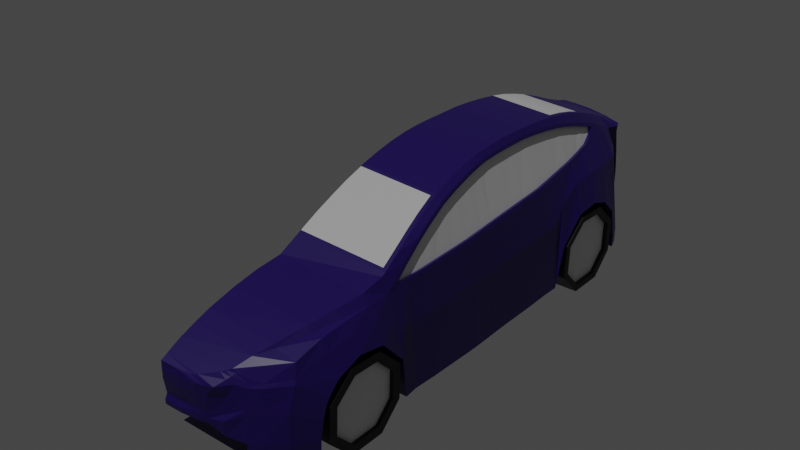 # Source: Car.blend  (saved by Blender 4.0.36; exported with 4.5.12 LTS)
import bpy
from mathutils import Matrix  # noqa: F401  (used for matrix-valued properties, if any)

bpy.ops.wm.read_factory_settings(use_empty=True)
scene = bpy.context.scene
scene.name = 'Scene'

# ---- collections
col_collection = bpy.data.collections.new('Collection'); scene.collection.children.link(col_collection)

# ---- images (referenced by path relative to the original .blend; pixels are not part of the script)
import os
ASSET_DIR = os.environ.get("B2B_ASSET_DIR", "")  # directory of the original .blend (textures are referenced by path, not embedded)
HERE = os.path.dirname(os.path.abspath(__file__))  # packed textures are extracted next to this script under _unpacked/

def load_image(name, relpath, width, height, colorspace="sRGB"):
    """Load a texture the original file referenced (path relative to the .blend, or extracted next to this script)."""
    p = next((c for c in (os.path.join(HERE, relpath), os.path.join(ASSET_DIR, relpath)) if relpath and os.path.exists(c)), "")
    if p:
        img = bpy.data.images.load(p, check_existing=True)
        img.name = name
    else:  # same state as the original file: an image datablock whose file is absent (Cycles renders it pink)
        img = bpy.data.images.new(name, width, height)
        img.source = "FILE"
        img.filepath = "//" + (relpath or name)
    img.colorspace_settings.name = colorspace
    return img
img_car = load_image('Car', 'Car.png', 1024, 1024, 'sRGB')

# ---- materials (node trees are filled in below, after node groups)
mat_material = bpy.data.materials.new('Material')
mat_material.alpha_threshold = 0.0
mat_material.line_color = (0.0, 0.0, 0.0, 1.0)
mat_material_001 = bpy.data.materials.new('Material.001')
mat_material_002 = bpy.data.materials.new('Material.002')

# ---- node groups
ng_auto_smooth = bpy.data.node_groups.new('Auto Smooth', 'GeometryNodeTree')
_s = ng_auto_smooth.interface.new_socket(name='Geometry', in_out='OUTPUT', socket_type='NodeSocketGeometry')
_s = ng_auto_smooth.interface.new_socket(name='Geometry', in_out='INPUT', socket_type='NodeSocketGeometry')
_s = ng_auto_smooth.interface.new_socket(name='Angle', in_out='INPUT', socket_type='NodeSocketFloat')
_s.subtype = 'ANGLE'
_s.min_value = 0.0
_s.max_value = 3.142
ng_auto_smooth.is_modifier = True
_N = ng_auto_smooth.nodes; _L = ng_auto_smooth.links
n0 = _N.new('NodeGroupOutput'); n0.name = 'Group Output'; n0.location = (480, -100)
n1 = _N.new('NodeGroupInput'); n1.name = 'Group Input'; n1.location = (-420, -300)
n2 = _N.new('NodeGroupInput'); n2.name = 'Group Input.001'; n2.location = (-60, -100)
n3 = _N.new('GeometryNodeSetShadeSmooth'); n3.name = 'Set Shade Smooth'; n3.location = (120, -100)
n3.domain = 'EDGE'
n4 = _N.new('GeometryNodeSetShadeSmooth'); n4.name = 'Set Shade Smooth.001'; n4.location = (300, -100)
n5 = _N.new('GeometryNodeInputMeshEdgeAngle'); n5.name = 'Edge Angle'; n5.location = (-420, -220)
n6 = _N.new('GeometryNodeInputEdgeSmooth'); n6.name = 'Is Edge Smooth'; n6.location = (-60, -160)
n7 = _N.new('GeometryNodeInputShadeSmooth'); n7.name = 'Is Face Smooth'; n7.location = (-240, -340)
n8 = _N.new('FunctionNodeBooleanMath'); n8.name = 'Boolean Math'; n8.location = (-60, -220)
n9 = _N.new('FunctionNodeCompare'); n9.name = 'Compare'; n9.location = (-240, -180)
n9.operation = 'LESS_EQUAL'
_L.new(n5.outputs[0], n9.inputs[0])
_L.new(n4.outputs[0], n0.inputs[0])
_L.new(n1.outputs[1], n9.inputs[1])
_L.new(n9.outputs[0], n8.inputs[0])
_L.new(n7.outputs[0], n8.inputs[1])
_L.new(n2.outputs[0], n3.inputs[0])
_L.new(n6.outputs[0], n3.inputs[1])
_L.new(n3.outputs[0], n4.inputs[0])
_L.new(n8.outputs[0], n3.inputs[2])
n0.is_active_output = True

# ---- material node trees
mat_material.use_nodes = True; mat_material.node_tree.nodes.clear()
_N = mat_material.node_tree.nodes; _L = mat_material.node_tree.links
n0 = _N.new('ShaderNodeOutputMaterial'); n0.name = 'Material Output'; n0.location = (300, 300)
n1 = _N.new('ShaderNodeBsdfPrincipled'); n1.name = 'Principled BSDF'; n1.location = (10, 300)
n1.distribution = 'GGX'
n1.subsurface_method = 'BURLEY'
n1.inputs[0].default_value = (0.02098, 0.004563, 0.1481, 1.0)
n1.inputs[2].default_value = 0.4
n1.inputs[3].default_value = 1.45
n1.inputs[27].default_value = (0.0, 0.0, 0.0, 1.0)
n1.inputs[28].default_value = 1.0
n2 = _N.new('ShaderNodeTexImage'); n2.name = 'Image Texture'; n2.location = (-344, 221)
n2.image = img_car
_L.new(n1.outputs[0], n0.inputs[0])
n0.is_active_output = True
mat_material_001.use_nodes = True; mat_material_001.node_tree.nodes.clear()
_N = mat_material_001.node_tree.nodes; _L = mat_material_001.node_tree.links
n0 = _N.new('ShaderNodeBsdfPrincipled'); n0.name = 'Principled BSDF'; n0.location = (10, 300)
n0.inputs[3].default_value = 1.45
n1 = _N.new('ShaderNodeOutputMaterial'); n1.name = 'Material Output'; n1.location = (300, 300)
n2 = _N.new('ShaderNodeTexImage'); n2.name = 'Image Texture'; n2.location = (-306, 221)
n2.image = img_car
_L.new(n0.outputs[0], n1.inputs[0])
n1.is_active_output = True
mat_material_002.use_nodes = True; mat_material_002.node_tree.nodes.clear()
_N = mat_material_002.node_tree.nodes; _L = mat_material_002.node_tree.links
n0 = _N.new('ShaderNodeBsdfPrincipled'); n0.name = 'Principled BSDF'; n0.location = (10, 300)
n0.inputs[0].default_value = (0.0, 0.0, 0.0, 1.0)
n0.inputs[3].default_value = 1.45
n1 = _N.new('ShaderNodeOutputMaterial'); n1.name = 'Material Output'; n1.location = (300, 300)
n2 = _N.new('ShaderNodeTexImage'); n2.name = 'Image Texture'; n2.location = (-313, 235)
n2.image = img_car
_L.new(n0.outputs[0], n1.inputs[0])
n1.is_active_output = True

# ---- world
world_world = bpy.data.worlds.new('World'); scene.world = world_world
world_world.use_nodes = True; world_world.node_tree.nodes.clear()
_N = world_world.node_tree.nodes; _L = world_world.node_tree.links
n0 = _N.new('ShaderNodeOutputWorld'); n0.name = 'World Output'; n0.location = (300, 300)
n1 = _N.new('ShaderNodeBackground'); n1.name = 'Background'; n1.location = (10, 300)
n1.inputs[0].default_value = (0.05088, 0.05088, 0.05088, 1.0)
_L.new(n1.outputs[0], n0.inputs[0])
n0.is_active_output = True
world_world.color = (0.05088, 0.05088, 0.05088)
world_world.use_sun_shadow = False
world_world.sun_shadow_jitter_overblur = 0.0

# ---- lights
light_sun = bpy.data.lights.new('Sun', 'SUN')
light_sun.transmission_factor = 0.0
light_sun.energy = 1.0

# ---- meshes
me_cube = bpy.data.meshes.new('Cube')
me_cube.from_pydata([(0.7038, 1.178, 1.477), (0.711, 0.4633, 1.591), (0.7316, -0.1004, 1.59), (0.0, -0.7273, 1.575), (0.7927, -0.7158, 1.461), (0.0, -1.465, 1.263), (0.8897, -1.401, 1.087), (0.0, -1.686, 1.159), (0.8855, -1.686, 1.06), (0.0, -2.374, 1.028), (0.8377, -2.374, 0.9274), (0.0, -2.644, 0.9233), (0.5465, -2.644, 0.8536), (0.0, -2.834, 0.8254), (0.3125, -2.817, 0.7666), (0.0, -2.837, 0.7665), (0.1652, -2.835, 0.7662), (0.0, -2.129, 1.094), (0.8548, -2.129, 1.004), (0.8701, -1.907, 1.04), (0.0, -1.907, 1.137), (0.0, -1.498, 1.247), (0.8855, -1.474, 1.069), (0.0, -1.265, 1.361), (0.8678, -1.247, 1.195), (0.8412, -1.057, 1.307), (0.0, -1.072, 1.445), (0.8211, -0.9155, 1.376), (0.0, -0.9293, 1.503), (0.7763, -0.5507, 1.511), (0.7584, -0.3716, 1.552), (0.7426, -0.2114, 1.58), (0.0, -0.2164, 1.683), (0.7257, 0.06132, 1.597), (0.7183, 0.2626, 1.597), (0.7073, 0.7947, 1.555), (0.7052, 1.005, 1.52), (0.0, 1.011, 1.642), (0.0, 1.528, 1.506), (0.6941, 1.518, 1.371), (0.0, 1.927, 1.347), (0.6749, 1.927, 1.225), (0.0, 2.115, 1.279), (0.6788, 2.098, 1.189), (0.0, 2.144, 1.27), (0.6591, 2.14, 1.203), (0.0, 2.198, 1.257), (0.4872, 2.195, 1.219), (0.0, 2.245, 1.243), (0.2856, 2.245, 1.227), (0.0, 2.269, 1.23), (0.1038, 2.269, 1.23), (0.6986, 1.359, 1.425), (0.6767, 1.738, 1.317), (0.0, 1.738, 1.427), (0.0, -1.666, 1.162), (0.8855, -1.666, 1.061), (0.0, -2.515, 0.977), (0.6747, -2.515, 0.904), (0.0, -2.779, 0.8531), (0.464, -2.779, 0.7781), (0.0, -2.797, 0.8423), (0.3933, -2.796, 0.7672), (0.628, 1.186, 1.572), (0.663, 0.4649, 1.666), (0.677, -0.1032, 1.66), (0.6947, -0.754, 1.522), (0.7906, -1.413, 1.22), (0.8189, -1.686, 1.132), (0.633, -2.374, 0.9852), (0.5157, -2.644, 0.88), (0.175, -2.82, 0.81), (0.07554, -2.837, 0.7659), (0.7152, -2.129, 1.053), (0.7766, -1.907, 1.097), (0.8312, -1.474, 1.187), (0.7719, -1.269, 1.295), (0.7395, -1.077, 1.384), (0.7173, -0.9335, 1.448), (0.6701, -0.5618, 1.58), (0.6525, -0.3805, 1.621), (0.6417, -0.2177, 1.649), (0.6303, 0.05954, 1.67), (0.6252, 0.2622, 1.674), (0.6466, 0.7988, 1.637), (0.6395, 1.011, 1.606), (0.5618, 1.507, 1.483), (0.5702, 1.927, 1.32), (0.5121, 2.109, 1.251), (0.4875, 2.143, 1.242), (0.3742, 2.194, 1.225), (0.127, 2.245, 1.231), (0.054, 2.269, 1.23), (0.6147, 1.367, 1.526), (0.5864, 1.738, 1.398), (0.8227, -1.666, 1.137), (0.5739, -2.515, 0.9391), (0.3131, -2.779, 0.8168), (0.2617, -2.797, 0.8078), (0.6536, -2.374, 0.9632), (0.8327, -1.907, 1.043), (0.7631, -2.129, 1.007), (0.8989, -1.062, 1.113), (0.9028, -0.5352, 1.132), (0.8839, 0.06666, 1.164), (0.8687, 0.4929, 1.181), (0.8228, 1.03, 1.231), (0.7963, 1.214, 1.248), (0.7694, 1.38, 1.268), (0.7254, 1.523, 1.312), (0.0, 1.639, 1.464), (0.694, 1.577, 1.349), (0.5942, 1.639, 1.434), (0.89, -1.266, 1.107), (0.8818, -1.406, 1.102), (0.8998, -0.9142, 1.118), (0.9014, -0.714, 1.126), (0.8972, -0.3471, 1.143), (0.8925, -0.1913, 1.151), (0.8882, -0.06234, 1.157), (0.8763, 0.2803, 1.172), (0.8417, 0.8095, 1.21), (0.6788, 2.085, 1.14), (0.6591, 2.122, 1.149), (0.4872, 2.175, 1.158), (0.2856, 2.221, 1.165), (-1.327e-17, 2.246, 1.17), (0.1038, 2.246, 1.17), (0.054, 2.246, 1.17), (0.6788, 2.095, 1.086), (0.6591, 2.121, 1.086), (0.4872, 2.169, 1.088), (0.2856, 2.216, 1.091), (-3.104e-17, 2.242, 1.09), (0.1038, 2.242, 1.09), (0.054, 2.242, 1.09), (0.6591, 2.128, 1.045), (0.0, 2.243, 1.05), (0.1038, 2.238, 1.05), (0.054, 2.243, 1.05), (0.6788, 2.13, 0.8402), (0.6591, 2.156, 0.8444), (0.4872, 2.181, 0.8498), (0.2856, 2.211, 0.8529), (-8.341e-17, 2.232, 0.8545), (0.1038, 2.232, 0.8545), (0.054, 2.232, 0.8545), (0.6788, 2.136, 0.8034), (0.6591, 2.165, 0.8087), (0.4872, 2.198, 0.8138), (0.2856, 2.234, 0.8185), (-9.075e-17, 2.26, 0.8214), (0.1038, 2.26, 0.8214), (0.054, 2.26, 0.8214), (0.6788, 2.143, 0.7065), (0.6591, 2.177, 0.711), (0.4872, 2.202, 0.7114), (0.2856, 2.239, 0.7121), (-1.149e-16, 2.261, 0.7126), (0.1038, 2.261, 0.7126), (0.054, 2.261, 0.7126), (0.6788, 2.143, 0.6753), (0.6591, 2.177, 0.6808), (0.4872, 2.209, 0.6825), (0.2856, 2.25, 0.6851), (-1.208e-16, 2.276, 0.6861), (0.1038, 2.276, 0.6861), (0.054, 2.276, 0.6861), (0.6788, 2.14, 0.5268), (0.6591, 2.169, 0.5328), (0.4872, 2.21, 0.5398), (0.2856, 2.253, 0.5451), (-1.52e-16, 2.277, 0.5456), (0.1038, 2.277, 0.5456), (0.054, 2.277, 0.5456), (0.6788, 2.136, 0.4484), (0.6591, 2.167, 0.4521), (0.4872, 2.213, 0.4601), (0.2856, 2.256, 0.4656), (-1.695e-16, 2.281, 0.467), (0.1038, 2.281, 0.467), (0.054, 2.281, 0.467), (0.6788, 2.12, 0.3473), (0.6591, 2.15, 0.3608), (0.4872, 2.186, 0.3678), (0.2856, 2.228, 0.3698), (-1.907e-16, 2.251, 0.3711), (0.1038, 2.251, 0.3711), (0.054, 2.251, 0.3711), (0.6781, 2.107, 0.2727), (0.6591, 2.134, 0.2737), (0.4872, 2.179, 0.2746), (0.2856, 2.221, 0.2759), (0.0, 2.25, 0.2761), (0.1038, 2.25, 0.2761), (0.054, 2.25, 0.2761), (0.4872, 2.17, 1.039), (0.2856, 2.215, 1.04), (0.6788, 2.104, 1.033), (0.1038, 2.23, 1.039), (0.054, 2.23, 1.039), (0.0, 2.23, 1.039), (0.4872, 2.171, 0.9589), (0.6788, 2.117, 0.9535), (0.1038, 2.226, 0.9639), (0.2856, 2.209, 0.9623), (0.6591, 2.136, 0.9554), (0.054, 2.226, 0.9639), (-5.91e-17, 2.226, 0.9639), (0.3148, -2.818, 0.4997), (0.0, -2.838, 0.4996), (0.1676, -2.836, 0.4993), (0.3956, -2.797, 0.5003), (0.07792, -2.838, 0.499), (0.5212, -2.716, 0.6915), (0.522, -2.762, 0.5144), (0.1667, -2.835, 0.6805), (0.314, -2.817, 0.6809), (0.3948, -2.796, 0.6815), (0.0, -2.837, 0.6808), (0.07705, -2.837, 0.6802), (0.3148, -2.817, 0.4601), (0.0, -2.837, 0.46), (0.1676, -2.835, 0.4597), (0.3956, -2.796, 0.4607), (0.07792, -2.837, 0.4594), (0.522, -2.762, 0.3929), (0.5581, -2.663, 0.8178), (0.6321, -2.621, 0.8004), (0.7209, -2.563, 0.8008), (0.8711, -2.407, 0.8226), (0.664, -2.696, 0.3533), (0.7517, -2.647, 0.3529), (0.8997, -2.523, 0.3485), (0.6447, -2.675, 0.5618), (0.733, -2.616, 0.5744), (0.8819, -2.498, 0.5843), (0.1674, -2.814, 0.5427), (0.0, -2.816, 0.543), (0.5218, -2.731, 0.5594), (0.3451, -2.805, 0.543), (0.3954, -2.793, 0.5466), (0.0777, -2.816, 0.5424), (0.6381, -2.638, 0.7703), (0.7301, -2.578, 0.7747), (0.8792, -2.43, 0.7852), (0.5621, -2.68, 0.791), (0.4836, -2.669, 0.8682), (0.5266, -2.677, 0.8349), (0.0, -2.68, 0.9056), (0.4481, -2.696, 0.8552), (0.0, -2.716, 0.8885), (0.5099, -2.705, 0.8193), (0.639, -2.648, 0.704), (0.73, -2.589, 0.7148), (0.8799, -2.449, 0.7297), (0.6428, -2.666, 0.6086), (0.732, -2.607, 0.6206), (0.8813, -2.482, 0.6322), (1.008, -1.686, 0.784), (1.001, -2.129, 0.7358), (1.003, -1.907, 0.8181), (1.01, -1.454, 0.5518), (1.008, -1.666, 0.7748), (1.001, -1.061, 0.1923), (1.006, -0.5337, 0.1909), (0.9907, 0.06839, 0.1896), (0.9867, 0.4955, 0.1959), (0.998, 0.9812, 0.7902), (1.004, 1.205, 0.8223), (0.9999, 1.389, 0.7593), (0.9908, -1.276, 0.1911), (1.006, -1.408, 0.1909), (1.002, -0.9131, 0.1913), (1.004, -0.7129, 0.1907), (1.0, -0.3452, 0.1903), (0.9959, -0.1894, 0.1909), (0.993, -0.06053, 0.1913), (0.9881, 0.2819, 0.1891), (0.9954, 0.7509, 0.5678), (0.0, 0.6318, 1.688), (0.7091, 0.6288, 1.575), (0.6137, 0.6309, 1.655), (0.8552, 0.6507, 1.194), (0.9873, 0.6544, 0.1942), (0.957, 0.2819, 0.7906), (0.953, 0.4955, 0.7987), (0.9631, -0.3452, 0.772), (0.963, -0.1894, 0.7776), (0.9269, 0.7864, 0.9434), (0.9204, 1.009, 1.047), (0.9634, -1.061, 0.7538), (0.9649, -0.9131, 0.7569), (0.928, -1.907, 0.958), (0.9434, -1.686, 0.958), (0.9117, 1.212, 1.072), (0.9607, -0.06053, 0.7818), (0.9016, 1.392, 1.06), (0.9668, -0.7129, 0.7614), (0.9434, -1.666, 0.9551), (0.9434, -1.466, 0.8781), (0.977, -1.421, 0.7458), (0.9535, -1.269, 0.7491), (0.9685, -0.5337, 0.7657), (0.9601, 0.06839, 0.7851), (0.9126, -2.129, 0.905), (0.9554, 0.6544, 0.8064), (1.001, -2.224, 0.6393), (1.001, -2.261, 0.5754), (1.001, -2.29, 0.4883), (1.001, -2.319, 0.3416), (0.664, -2.702, 0.2411), (0.7517, -2.652, 0.2408), (0.8997, -2.528, 0.2363), (1.001, -2.325, 0.2294), (1.006, -1.705, 0.7471), (1.006, -2.021, 0.01645), (1.006, -1.491, 0.2216), (1.006, -1.482, 0.5286), (1.006, -1.723, 0.09452), (1.006, -2.23, 0.5536), (1.006, -1.998, 0.7537), (1.006, -2.242, 0.2455), (1.006, 1.307, 0.7471), (1.006, 0.9907, 0.01645), (1.006, 1.52, 0.2216), (1.006, 1.53, 0.5286), (1.006, 1.297, 0.07651), (1.006, 0.7816, 0.5536), (1.006, 1.014, 0.7537), (1.006, 0.7692, 0.2455), (0.7371, -1.705, 0.7471), (0.7371, -2.021, 0.01645), (0.7371, -1.864, 0.3877), (0.7371, -1.491, 0.2216), (0.7371, -1.482, 0.5286), (0.7371, -1.692, 0.02159), (0.7371, -2.23, 0.5536), (0.7371, -1.998, 0.7537), (0.7371, -2.242, 0.2455), (0.7371, 1.307, 0.7471), (0.7371, 0.9907, 0.01645), (0.7371, 1.148, 0.3877), (0.7371, 1.52, 0.2216), (0.7371, 1.53, 0.5286), (0.7371, 1.32, 0.02159), (0.7371, 0.7816, 0.5536), (0.7371, 1.014, 0.7537), (0.7371, 0.7692, 0.2455), (0.72, -1.686, 0.784), (0.7128, -2.129, 0.7358), (0.7151, -1.907, 0.8181), (0.7217, -1.454, 0.5518), (0.72, -1.666, 0.7748), (0.7123, -1.061, 0.1923), (0.7174, -0.5337, 0.1909), (0.7024, 0.06839, 0.1896), (0.6984, 0.4955, 0.1959), (0.7024, -1.276, 0.1911), (0.718, -1.408, 0.1909), (0.7137, -0.9131, 0.1913), (0.7156, -0.7129, 0.1907), (0.712, -0.3452, 0.1903), (0.7075, -0.1894, 0.1909), (0.7046, -0.06053, 0.1913), (0.6998, 0.2819, 0.1891), (0.6989, 0.6544, 0.1942), (0.7128, -2.224, 0.6393), (0.7128, -2.261, 0.5754), (0.7128, -2.29, 0.4883), (0.7128, -2.319, 0.3416), (0.7128, -2.325, 0.2294), (0.7232, 0.9812, 0.7902), (0.7297, 1.205, 0.8223), (0.7251, 1.389, 0.7593), (0.7206, 0.7509, 0.5678), (0.8837, 1.539, 1.057), (0.8652, 1.639, 1.056), (1.002, 1.539, 0.6178), (0.9893, 1.624, 0.3353), (0.8545, 1.738, 1.056), (0.9477, 1.738, 0.3387), (0.7364, 1.539, 0.6178), (0.7339, 1.624, 0.3353), (0.9893, 1.624, 0.2092), (0.9477, 1.738, 0.2126), (0.7339, 1.624, 0.2092), (0.7398, 1.738, 0.2126), (0.0, -2.702, 0.2411), (0.0, -1.061, 0.1923), (0.0, -0.5337, 0.1909), (0.0, 0.06839, 0.1896), (0.0, 0.4955, 0.1959), (0.0, -1.276, 0.1911), (0.0, -1.408, 0.1909), (0.0, -0.9131, 0.1913), (0.0, -0.7129, 0.1907), (0.0, -0.3452, 0.1903), (0.0, -0.1894, 0.1909), (0.0, -0.06053, 0.1913), (0.0, 0.2819, 0.1891), (0.0, 0.6544, 0.1942), (0.0, -2.325, 0.2294), (0.0, 1.624, 0.2092), (0.0, 1.738, 0.2126), (1.006, -1.735, 0.6744), (1.006, -1.556, 0.4987), (1.006, -1.564, 0.253), (1.006, -1.692, 0.02159), (1.006, -1.99, 0.09033), (1.006, -1.971, 0.6797), (1.006, -2.158, 0.5188), (1.006, -2.168, 0.274), (1.002, -1.824, 0.4633), (1.002, -1.864, 0.3877), (1.002, -1.901, 0.3048), (1.002, -1.774, 0.3441), (1.002, -1.772, 0.4121), (1.002, -1.812, 0.3062), (1.002, -1.949, 0.4179), (1.002, -1.894, 0.4649), (1.002, -1.951, 0.3565), (0.9701, -1.735, 0.6744), (0.9701, -1.556, 0.4987), (0.9701, -1.564, 0.253), (0.9701, -1.723, 0.09452), (0.9701, -1.99, 0.09033), (0.9701, -1.971, 0.6797), (0.9701, -2.158, 0.5188), (0.9701, -2.168, 0.274), (0.6928, 1.011, 1.549), (0.6907, 1.186, 1.506), (0.707, 0.2626, 1.627), (0.6994, 0.4649, 1.621), (0.7322, -0.2164, 1.61), (0.7208, -0.1032, 1.62), (0.8124, -0.9293, 1.404), (0.7834, -0.7273, 1.489), (0.8855, -1.439, 1.099), (0.8605, -1.265, 1.221), (0.8329, -1.072, 1.334), (0.7666, -0.5595, 1.54), (0.7484, -0.3786, 1.582), (0.7147, 0.06025, 1.627), (0.6974, 0.6318, 1.605), (0.6954, 0.7988, 1.585), (0.6844, 1.367, 1.452), (0.6788, 1.528, 1.398), (0.898, -1.266, 1.076), (0.9079, -1.061, 1.082), (0.9112, -0.7129, 1.095), (0.9129, -0.5337, 1.102), (0.899, -0.06053, 1.127), (0.8949, 0.06839, 1.134), (0.8875, 0.2819, 1.142), (0.88, 0.4955, 1.151), (0.8532, 0.8133, 1.181), (0.8346, 1.034, 1.201), (0.8083, 1.219, 1.218), (0.7813, 1.389, 1.239), (0.7352, 1.539, 1.286), (0.6777, 1.639, 1.355), (0.8882, -1.429, 1.071), (0.9093, -0.9131, 1.088), (0.9075, -0.3452, 1.112), (0.9031, -0.1894, 1.121), (0.8666, 0.6544, 1.165), (0.8387, -1.248, 1.185), (0.8609, -1.268, 1.096), (0.8121, -1.058, 1.296), (0.8698, -1.064, 1.102), (0.792, -0.9168, 1.366), (0.8707, -0.9155, 1.108), (0.7636, -0.7171, 1.45), (0.8723, -0.7153, 1.115), (0.7472, -0.5521, 1.5), (0.8737, -0.5365, 1.122), (0.7293, -0.373, 1.541), (0.8681, -0.3485, 1.132), (0.7135, -0.2127, 1.569), (0.8634, -0.1926, 1.14), (0.7025, -0.1017, 1.579), (0.8591, -0.06366, 1.147), (0.6966, 0.06, 1.587), (0.8548, 0.06534, 1.153), (0.6892, 0.2612, 1.586), (0.8472, 0.279, 1.162), (0.6819, 0.462, 1.58), (0.8396, 0.4916, 1.171), (0.6782, 0.7934, 1.544), (0.8126, 0.8082, 1.2), (0.6761, 1.004, 1.51), (0.7937, 1.029, 1.22), (0.6747, 1.177, 1.467), (0.7672, 1.213, 1.237), (0.6695, 1.357, 1.414), (0.7403, 1.379, 1.257), (0.665, 1.517, 1.361), (0.6963, 1.521, 1.301), (0.68, 0.6275, 1.564), (0.8261, 0.6494, 1.184), (0.8606, -1.402, 1.076), (0.6649, 1.575, 1.339), (0.8527, -1.407, 1.092), (0.6855, -0.7063, 1.538), (0.8293, -1.439, 1.205), (0.0, -0.7539, 1.563), (0.0, -1.441, 1.274), (0.7523, -0.9293, 1.448), (0.7744, -1.072, 1.384), (0.8068, -1.265, 1.295), (0.0, 0.4649, 1.699), (0.0, 0.06026, 1.699), (0.0, -0.1031, 1.693), (0.7267, -0.7273, 1.531), (0.0, -0.5592, 1.621), (0.0, -0.7063, 1.58), (0.0, -0.3784, 1.66), (0.0, 0.2626, 1.698), (0.0, 0.7986, 1.672), (0.0, 1.186, 1.607), (0.6031, 1.528, 1.475), (0.0, 1.367, 1.557), (0.0, 1.507, 1.512), (0.586, 1.185, 1.574), (0.5723, 1.366, 1.528), (0.6052, 0.798, 1.639), (0.5979, 1.01, 1.608), (0.6548, 0.6318, 1.654), (0.6221, 0.4643, 1.667), (0.666, 0.2626, 1.673), (0.6709, 0.06025, 1.669), (0.6366, -0.1041, 1.661), (0.6819, -0.2164, 1.648), (0.6923, -0.3786, 1.62), (0.7094, -0.5595, 1.58), (0.7457, 1.928, 1.048), (0.8006, 1.923, 0.3433), (0.8006, 1.924, 0.2344), (0.7398, 1.937, 0.2126), (0.0, 1.937, 0.2126), (0.4427, -2.702, 0.2411), (0.2213, -2.702, 0.2411), (0.2376, -2.325, 0.2294), (0.4752, -2.325, 0.2294), (0.4717, -0.1894, 0.1909), (0.2358, -0.1894, 0.1909), (0.2349, -0.06053, 0.1913), (0.4698, -0.06053, 0.1913), (0.4665, 0.2819, 0.1891), (0.2333, 0.2819, 0.1891), (0.2328, 0.4955, 0.1959), (0.4656, 0.4955, 0.1959), (0.4683, 0.06839, 0.1896), (0.2341, 0.06839, 0.1896), (0.4786, -1.408, 0.1909), (0.2393, -1.408, 0.1909), (0.2341, -1.276, 0.1911), (0.4683, -1.276, 0.1911), (0.233, 0.6544, 0.1942), (0.466, 0.6544, 0.1942), (0.2446, 1.624, 0.2092), (0.4892, 1.624, 0.2092), (0.4749, -1.061, 0.1923), (0.2374, -1.061, 0.1923), (0.2379, -0.9131, 0.1913), (0.4758, -0.9131, 0.1913), (0.2466, 1.738, 0.2126), (0.4932, 1.738, 0.2126), (0.2385, -0.7129, 0.1907), (0.4771, -0.7129, 0.1907), (0.4782, -0.5337, 0.1909), (0.2391, -0.5337, 0.1909), (0.2373, -0.3452, 0.1903), (0.4746, -0.3452, 0.1903), (0.2466, 1.937, 0.2126), (0.4932, 1.937, 0.2126), (0.1107, -2.702, 0.2411), (0.1179, -0.1894, 0.1909), (0.1166, 0.2819, 0.1891), (0.1171, 0.06839, 0.1896), (0.1197, -1.408, 0.1909), (0.1187, -1.061, 0.1923), (0.1196, -0.5337, 0.1909), (0.1188, -2.325, 0.2294), (0.1174, -0.06053, 0.1913), (0.1164, 0.4955, 0.1959), (0.1171, -1.276, 0.1911), (0.1165, 0.6544, 0.1942), (0.1223, 1.624, 0.2092), (0.119, -0.9131, 0.1913), (0.1233, 1.738, 0.2126), (0.1193, -0.7129, 0.1907), (0.1187, -0.3452, 0.1903), (0.1233, 1.937, 0.2126), (0.05534, -2.702, 0.2411), (0.05896, -0.1894, 0.1909), (0.05831, 0.2819, 0.1891), (0.05853, 0.06839, 0.1896), (0.05983, -1.408, 0.1909), (0.05936, -1.061, 0.1923), (0.05978, -0.5337, 0.1909), (0.0594, -2.325, 0.2294), (0.05872, -0.06053, 0.1913), (0.0582, 0.4955, 0.1959), (0.05853, -1.276, 0.1911), (0.05825, 0.6544, 0.1942), (0.06116, 1.624, 0.2092), (0.05948, -0.9131, 0.1913), (0.06165, 1.738, 0.2126), (0.05964, -0.7129, 0.1907), (0.05933, -0.3452, 0.1903), (0.06165, 1.937, 0.2126), (1.006, 1.284, 0.6923), (1.006, 1.474, 0.5061), (1.006, 1.466, 0.2453), (1.006, 1.32, 0.02159), (1.006, 1.014, 0.07209), (1.006, 1.034, 0.698), (1.006, 0.8359, 0.5274), (1.006, 0.8254, 0.2669), (1.003, 1.148, 0.3877), (1.003, 1.202, 0.2996), (1.003, 1.19, 0.4698), (1.003, 1.246, 0.4147), (1.003, 1.244, 0.3413), (1.003, 1.108, 0.2982), (1.003, 1.115, 0.4715), (1.003, 1.056, 0.421), (1.003, 1.054, 0.354), (0.9649, 1.284, 0.6923), (0.9649, 1.474, 0.5061), (0.9649, 1.466, 0.2453), (0.9649, 1.297, 0.07651), (0.9649, 1.014, 0.07209), (0.9649, 1.034, 0.698), (0.9649, 0.8359, 0.5274), (0.9649, 0.8254, 0.2669)], [], [(85, 430, 431, 63), (82, 512, 513, 532), (79, 515, 516, 504), (76, 23, 507, 67), (95, 55, 7, 68), (73, 17, 9, 69), (96, 57, 11, 70), (70, 11, 249, 247), (98, 61, 13, 71), (71, 13, 15, 72), (74, 20, 17, 73), (68, 7, 20, 74), (505, 5, 21, 75), (77, 26, 23, 76), (78, 28, 26, 77), (66, 506, 28, 78), (80, 517, 515, 79), (81, 32, 517, 80), (532, 513, 32, 81), (83, 518, 512, 82), (529, 511, 518, 83), (528, 444, 445, 84), (84, 445, 430, 85), (93, 446, 447, 521), (94, 53, 41, 87), (87, 41, 43, 88), (88, 43, 45, 89), (89, 45, 47, 90), (90, 47, 49, 91), (91, 49, 51, 92), (63, 431, 446, 93), (112, 461, 53, 94), (75, 21, 55, 95), (69, 9, 57, 96), (59, 61, 98, 97), (250, 251, 59, 97), (10, 99, 96, 58), (22, 75, 95, 56), (110, 112, 94, 54), (520, 524, 525, 522), (48, 91, 92, 50), (46, 90, 91, 48), (44, 89, 90, 46), (42, 88, 89, 44), (40, 87, 88, 42), (54, 94, 87, 40), (522, 525, 86, 523), (519, 526, 527, 37), (280, 282, 526, 519), (433, 64, 530, 432), (432, 530, 531, 443), (435, 65, 533, 434), (434, 533, 534, 442), (442, 534, 535, 441), (437, 514, 508, 436), (436, 508, 509, 440), (440, 509, 510, 439), (438, 505, 75, 22), (8, 68, 74, 100), (19, 100, 101, 18), (14, 71, 72, 16), (62, 98, 71, 14), (12, 70, 247, 248), (58, 96, 70, 12), (18, 101, 99, 10), (56, 95, 68, 8), (439, 510, 505, 438), (441, 535, 514, 437), (443, 531, 65, 435), (37, 527, 524, 520), (38, 521, 112, 110), (96, 99, 69), (99, 101, 73, 69), (100, 19, 8), (101, 100, 74, 73), (521, 447, 461, 112), (438, 22, 462), (24, 6, 501, 467), (116, 103, 476, 474), (103, 117, 478, 476), (4, 27, 471, 473), (113, 102, 470, 468), (115, 116, 474, 472), (2, 31, 479, 481), (52, 0, 493, 495), (102, 115, 472, 470), (1, 34, 485, 487), (39, 52, 495, 497), (6, 114, 503, 501), (0, 36, 491, 493), (36, 35, 489, 491), (114, 113, 468, 503), (35, 281, 499, 489), (109, 111, 502, 498), (49, 47, 124, 125), (45, 43, 122, 123), (51, 49, 125, 127), (92, 51, 127, 128), (47, 45, 123, 124), (50, 92, 128, 126), (127, 125, 132, 134), (125, 124, 131, 132), (123, 122, 129, 130), (128, 127, 134, 135), (126, 128, 135, 133), (124, 123, 130, 131), (134, 132, 197, 138), (132, 131, 196, 197), (130, 129, 198, 136), (135, 134, 138, 139), (133, 135, 139, 137), (131, 130, 136, 196), (205, 202, 142, 143), (206, 203, 140, 141), (207, 204, 145, 146), (208, 207, 146, 144), (202, 206, 141, 142), (204, 205, 143, 145), (141, 140, 147, 148), (146, 145, 152, 153), (144, 146, 153, 151), (142, 141, 148, 149), (145, 143, 150, 152), (143, 142, 149, 150), (153, 152, 159, 160), (151, 153, 160, 158), (149, 148, 155, 156), (152, 150, 157, 159), (150, 149, 156, 157), (148, 147, 154, 155), (160, 159, 166, 167), (158, 160, 167, 165), (156, 155, 162, 163), (159, 157, 164, 166), (157, 156, 163, 164), (155, 154, 161, 162), (167, 166, 173, 174), (165, 167, 174, 172), (163, 162, 169, 170), (166, 164, 171, 173), (164, 163, 170, 171), (162, 161, 168, 169), (172, 174, 181, 179), (170, 169, 176, 177), (173, 171, 178, 180), (171, 170, 177, 178), (169, 168, 175, 176), (174, 173, 180, 181), (177, 176, 183, 184), (180, 178, 185, 187), (178, 177, 184, 185), (176, 175, 182, 183), (181, 180, 187, 188), (179, 181, 188, 186), (187, 185, 192, 194), (185, 184, 191, 192), (183, 182, 189, 190), (188, 187, 194, 195), (186, 188, 195, 193), (184, 183, 190, 191), (138, 199, 197), (137, 201, 200, 139), (139, 200, 199, 138), (199, 197, 205, 204), (196, 136, 206, 202), (201, 200, 207, 208), (200, 199, 204, 207), (136, 198, 203, 206), (197, 196, 202, 205), (60, 97, 98, 62), (240, 237, 211, 209), (241, 240, 209, 212), (242, 238, 210, 213), (237, 242, 213, 211), (16, 72, 220, 216), (72, 15, 219, 220), (62, 14, 217, 218), (14, 16, 216, 217), (60, 62, 218, 214), (239, 241, 212, 215), (212, 209, 221, 224), (213, 210, 222, 225), (211, 213, 225, 223), (209, 211, 223, 221), (215, 212, 224, 226), (10, 58, 229, 230), (229, 58, 12, 228), (228, 12, 248, 227), (243, 246, 214, 253), (235, 234, 231, 232), (236, 235, 232, 233), (258, 257, 235, 236), (257, 256, 234, 235), (226, 231, 234, 215), (60, 214, 246, 252), (228, 227, 246, 243), (229, 228, 243, 244), (230, 229, 244, 245), (214, 218, 241, 239), (216, 220, 242, 237), (220, 219, 238, 242), (218, 217, 240, 241), (217, 216, 237, 240), (244, 243, 253, 254), (248, 247, 250, 252), (247, 249, 251, 250), (245, 244, 254, 255), (215, 234, 256, 239), (254, 253, 256, 257), (255, 254, 257, 258), (227, 248, 252, 246), (252, 250, 97, 60), (239, 256, 253, 214), (286, 285, 278, 267), (288, 287, 275, 276), (290, 289, 279, 268), (292, 291, 264, 273), (294, 293, 261, 259), (306, 286, 267, 284), (295, 290, 268, 269), (296, 288, 276, 277), (297, 295, 269, 270), (298, 292, 273, 274), (300, 299, 263, 262), (302, 301, 272, 271), (299, 294, 259, 263), (291, 302, 271, 264), (303, 298, 274, 265), (301, 300, 262, 272), (285, 304, 266, 278), (287, 303, 265, 275), (304, 296, 277, 266), (293, 305, 260, 261), (289, 306, 284, 279), (34, 33, 483, 485), (511, 529, 282, 280), (64, 433, 444, 528), (456, 466, 306, 289), (19, 18, 305, 293), (453, 452, 296, 304), (464, 451, 303, 287), (454, 453, 304, 285), (462, 22, 300, 301), (451, 450, 298, 303), (449, 448, 302, 291), (56, 8, 294, 299), (448, 462, 301, 302), (22, 56, 299, 300), (450, 463, 292, 298), (459, 458, 295, 297), (452, 465, 288, 296), (458, 457, 290, 295), (466, 455, 286, 306), (8, 19, 293, 294), (463, 449, 291, 292), (457, 456, 289, 290), (465, 464, 287, 288), (455, 454, 285, 286), (18, 10, 230, 305), (245, 260, 305, 230), (307, 260, 245, 255), (308, 307, 255, 258), (309, 308, 258, 236), (310, 309, 236, 233), (310, 233, 313, 314), (232, 231, 311, 312), (233, 232, 312, 313), (319, 425, 426, 409), (411, 428, 427, 410), (409, 426, 429, 412), (405, 422, 423, 406), (407, 424, 425, 319), (410, 427, 422, 405), (412, 429, 428, 411), (406, 423, 424, 407), (614, 631, 632, 615), (327, 633, 634, 617), (619, 636, 635, 618), (617, 634, 637, 620), (613, 630, 631, 614), (615, 632, 633, 327), (618, 635, 630, 613), (620, 637, 636, 619), (333, 331, 335), (334, 333, 335), (334, 336, 333), (333, 336, 332), (333, 338, 331), (337, 338, 333), (337, 333, 339), (333, 332, 339), (342, 340, 344), (343, 342, 344), (343, 345, 342), (342, 345, 341), (342, 347, 340), (346, 347, 342), (346, 342, 348), (342, 341, 348), (315, 331, 338, 321), (318, 335, 331, 315), (321, 338, 337, 320), (323, 340, 347, 329), (317, 334, 335, 318), (326, 344, 340, 323), (329, 347, 346, 328), (408, 336, 334, 317), (325, 343, 344, 326), (320, 337, 339, 322), (616, 345, 343, 325), (322, 339, 332, 316), (328, 346, 348, 330), (316, 332, 336, 408), (330, 348, 341, 324), (324, 341, 345, 616), (308, 309, 369, 368), (263, 259, 349, 353), (278, 266, 356, 365), (310, 314, 371, 370), (271, 272, 359, 358), (264, 271, 358, 354), (272, 262, 352, 359), (309, 310, 370, 369), (265, 274, 361, 355), (273, 264, 354, 360), (266, 277, 364, 356), (260, 307, 367, 350), (274, 273, 360, 361), (267, 278, 365, 357), (259, 261, 351, 349), (275, 265, 355, 362), (284, 267, 357, 366), (307, 308, 368, 367), (261, 260, 350, 351), (276, 275, 362, 363), (262, 263, 353, 352), (277, 276, 363, 364), (352, 353, 349, 359), (349, 351, 350, 359), (350, 367, 368, 359), (368, 369, 370, 359), (370, 371, 359), (312, 371, 314, 313), (312, 311, 371), (270, 269, 373, 374), (269, 268, 372, 373), (268, 279, 375, 372), (279, 284, 366, 375), (375, 366, 373, 372), (461, 460, 376, 377), (377, 376, 378, 379), (460, 459, 297, 376), (270, 378, 376, 297), (53, 461, 377, 380), (381, 380, 377, 379), (374, 382, 378, 270), (379, 378, 382, 383), (374, 373, 366, 382), (379, 383, 386, 384), (381, 379, 384, 385), (383, 382, 366, 386), (385, 384, 386, 387), (602, 595, 388, 402), (603, 596, 398, 399), (604, 597, 400, 392), (597, 598, 391, 400), (605, 599, 394, 393), (606, 604, 392, 401), (607, 606, 401, 403), (608, 600, 389, 395), (609, 607, 403, 404), (610, 608, 395, 396), (600, 605, 393, 389), (611, 601, 390, 397), (599, 602, 402, 394), (601, 610, 396, 390), (596, 611, 397, 398), (598, 603, 399, 391), (406, 318, 315, 405), (407, 317, 318, 406), (319, 408, 317, 407), (409, 316, 408, 319), (405, 315, 321, 410), (410, 321, 320, 411), (411, 320, 322, 412), (412, 322, 316, 409), (414, 417, 413), (416, 417, 414), (416, 414, 418), (414, 415, 418), (414, 413, 420), (419, 414, 420), (419, 421, 414), (414, 421, 415), (417, 423, 422, 413), (416, 424, 423, 417), (418, 425, 424, 416), (415, 426, 425, 418), (413, 422, 427, 420), (420, 427, 428, 419), (419, 428, 429, 421), (421, 429, 426, 415), (36, 0, 431, 430), (34, 1, 433, 432), (31, 2, 435, 434), (27, 4, 437, 436), (6, 24, 439, 438), (24, 25, 440, 439), (25, 27, 436, 440), (4, 29, 441, 437), (29, 30, 442, 441), (30, 31, 434, 442), (2, 33, 443, 435), (33, 34, 432, 443), (281, 35, 445, 444), (35, 36, 430, 445), (52, 39, 447, 446), (0, 52, 446, 431), (102, 113, 448, 449), (103, 116, 450, 451), (104, 119, 452, 453), (105, 120, 454, 455), (106, 121, 456, 457), (107, 106, 457, 458), (108, 107, 458, 459), (109, 108, 459, 460), (39, 111, 461, 447), (111, 109, 460, 461), (113, 114, 462, 448), (114, 6, 438, 462), (115, 102, 449, 463), (116, 115, 463, 450), (117, 103, 451, 464), (118, 117, 464, 465), (119, 118, 465, 452), (120, 104, 453, 454), (121, 283, 466, 456), (1, 281, 444, 433), (283, 105, 455, 466), (467, 501, 503, 468), (469, 467, 468, 470), (471, 469, 470, 472), (473, 471, 472, 474), (475, 473, 474, 476), (477, 475, 476, 478), (479, 477, 478, 480), (481, 479, 480, 482), (483, 481, 482, 484), (485, 483, 484, 486), (487, 485, 486, 488), (499, 487, 488, 500), (491, 489, 490, 492), (493, 491, 492, 494), (495, 493, 494, 496), (502, 497, 498), (497, 495, 496, 498), (489, 499, 500, 490), (117, 118, 480, 478), (119, 104, 484, 482), (25, 24, 467, 469), (118, 119, 482, 480), (120, 105, 488, 486), (27, 25, 469, 471), (104, 120, 486, 484), (121, 106, 492, 490), (29, 4, 473, 475), (283, 121, 490, 500), (106, 107, 494, 492), (30, 29, 475, 477), (281, 1, 487, 499), (107, 108, 496, 494), (31, 30, 477, 479), (105, 283, 500, 488), (108, 109, 498, 496), (33, 2, 481, 483), (111, 39, 497, 502), (506, 66, 514, 3), (67, 507, 5, 505), (507, 23, 5), (28, 506, 3), (66, 78, 508, 514), (78, 77, 509, 508), (77, 76, 510, 509), (76, 67, 505, 510), (504, 516, 3, 514), (516, 515, 3), (523, 86, 521, 38), (522, 523, 38), (525, 524, 63, 93), (86, 525, 93, 521), (527, 526, 84, 85), (526, 282, 528, 84), (529, 83, 530, 64), (83, 82, 531, 530), (532, 81, 533, 65), (81, 80, 534, 533), (80, 79, 535, 534), (79, 504, 514, 535), (82, 532, 65, 531), (524, 527, 85, 63), (282, 529, 64, 528), (41, 53, 380, 536), (381, 537, 536, 380), (538, 537, 381, 385), (609, 404, 540, 612), (387, 539, 538, 385), (387, 568, 576, 539), (568, 567, 575, 576), (356, 364, 548, 553), (553, 548, 547, 554), (363, 362, 574, 545), (545, 574, 573, 546), (355, 361, 570, 571), (571, 570, 569, 572), (359, 371, 544, 555), (555, 544, 543, 556), (362, 355, 571, 574), (574, 571, 572, 573), (354, 358, 558, 563), (563, 558, 557, 564), (361, 360, 566, 570), (570, 566, 565, 569), (387, 386, 562, 568), (568, 562, 561, 567), (360, 354, 563, 566), (566, 563, 564, 565), (386, 366, 560, 562), (562, 560, 559, 561), (366, 357, 552, 560), (560, 552, 551, 559), (358, 359, 555, 558), (558, 555, 556, 557), (365, 356, 553, 549), (549, 553, 554, 550), (357, 365, 549, 552), (552, 549, 550, 551), (364, 363, 545, 548), (548, 545, 546, 547), (371, 311, 541, 544), (544, 541, 542, 543), (567, 591, 594, 575), (554, 547, 585, 580), (546, 573, 593, 578), (572, 569, 592, 583), (556, 543, 584, 581), (573, 572, 583, 593), (564, 557, 587, 582), (569, 565, 590, 592), (567, 561, 589, 591), (565, 564, 582, 590), (561, 559, 588, 589), (559, 551, 586, 588), (557, 556, 581, 587), (550, 554, 580, 579), (551, 550, 579, 586), (547, 546, 578, 585), (543, 542, 577, 584), (591, 609, 612, 594), (580, 585, 603, 598), (578, 593, 611, 596), (583, 592, 610, 601), (581, 584, 602, 599), (593, 583, 601, 611), (582, 587, 605, 600), (592, 590, 608, 610), (591, 589, 607, 609), (590, 582, 600, 608), (589, 588, 606, 607), (588, 586, 604, 606), (587, 581, 599, 605), (579, 580, 598, 597), (586, 579, 597, 604), (585, 578, 596, 603), (584, 577, 595, 602), (190, 539, 576, 191), (191, 576, 575, 192), (192, 575, 594, 194), (194, 594, 612, 195), (195, 612, 540, 193), (190, 189, 538, 539), (189, 182, 537, 538), (614, 326, 323, 613), (615, 325, 326, 614), (327, 616, 325, 615), (617, 324, 616, 327), (613, 323, 329, 618), (618, 329, 328, 619), (619, 328, 330, 620), (620, 330, 324, 617), (621, 624, 623), (625, 624, 621), (625, 621, 622), (621, 626, 622), (621, 623, 627), (628, 621, 627), (628, 629, 621), (621, 629, 626), (624, 631, 630, 623), (625, 632, 631, 624), (622, 633, 632, 625), (626, 634, 633, 622), (623, 630, 635, 627), (627, 635, 636, 628), (628, 636, 637, 629), (629, 637, 634, 626)])
me_cube.polygons.foreach_set('material_index', [0, 0, 0, 1, 0, 0, 0, 0, 0, 0, 0, 0, 0, 1, 1, 1, 0, 0, 0, 0, 0, 0, 0, 0, 0, 0, 0, 0, 0, 0, 0, 0, 0, 0, 0, 0, 0, 0, 0, 1, 0, 0, 0, 0, 0, 0, 1, 0, 0, 0, 0, 0, 0, 0, 0, 0, 0, 0, 0, 0, 0, 0, 0, 0, 0, 0, 0, 0, 0, 1, 0, 0, 0, 0, 0, 0, 0, 0, 0, 0, 0, 0, 0, 0, 0, 0, 0, 0, 0, 0, 0, 0, 0, 0, 0, 0, 0, 0, 0, 0, 0, 0, 0, 0, 0, 0, 0, 0, 0, 0, 0, 0, 0, 0, 0, 0, 0, 0, 0, 0, 0, 0, 0, 0, 0, 0, 0, 0, 0, 0, 0, 0, 0, 0, 0, 0, 0, 0, 0, 0, 0, 0, 0, 0, 0, 0, 0, 0, 0, 0, 0, 0, 0, 0, 0, 0, 0, 0, 0, 0, 0, 0, 0, 0, 0, 0, 0, 0, 0, 0, 0, 0, 0, 0, 0, 0, 0, 0, 0, 0, 0, 0, 0, 0, 0, 0, 0, 0, 0, 0, 0, 0, 0, 0, 0, 0, 0, 0, 0, 0, 0, 0, 0, 0, 0, 0, 0, 0, 0, 0, 0, 0, 0, 0, 0, 0, 0, 0, 0, 0, 0, 0, 0, 0, 0, 0, 0, 0, 0, 0, 0, 0, 0, 0, 0, 0, 0, 0, 0, 0, 0, 0, 0, 0, 0, 0, 0, 0, 0, 0, 0, 0, 0, 0, 0, 0, 0, 0, 0, 0, 0, 0, 0, 0, 0, 0, 0, 2, 2, 2, 2, 2, 2, 2, 2, 2, 2, 2, 2, 2, 2, 2, 2, 2, 2, 2, 2, 2, 2, 2, 2, 2, 2, 2, 2, 2, 2, 2, 2, 2, 2, 2, 2, 2, 2, 2, 2, 2, 2, 2, 2, 2, 2, 2, 2, 0, 0, 0, 0, 0, 0, 0, 0, 0, 0, 0, 0, 0, 0, 0, 0, 0, 0, 0, 0, 0, 0, 0, 0, 0, 0, 0, 0, 0, 0, 0, 0, 0, 0, 0, 0, 0, 0, 0, 0, 0, 0, 0, 0, 0, 0, 0, 0, 0, 0, 0, 0, 0, 0, 0, 0, 0, 0, 0, 0, 0, 0, 0, 2, 2, 2, 2, 2, 2, 2, 2, 1, 1, 1, 1, 1, 1, 1, 1, 1, 1, 1, 1, 1, 1, 1, 1, 0, 0, 0, 0, 0, 0, 0, 0, 0, 0, 0, 0, 0, 0, 0, 0, 0, 0, 0, 0, 0, 0, 0, 0, 0, 0, 0, 0, 0, 0, 0, 0, 0, 0, 0, 0, 0, 1, 1, 1, 1, 1, 1, 1, 1, 1, 1, 1, 1, 1, 1, 1, 1, 1, 1, 0, 0, 0, 0, 0, 0, 0, 0, 0, 0, 0, 0, 0, 0, 0, 0, 0, 0, 0, 0, 0, 0, 0, 0, 0, 0, 0, 0, 0, 0, 0, 0, 0, 0, 0, 0, 0, 0, 0, 0, 0, 0, 0, 0, 0, 0, 0, 0, 0, 0, 0, 0, 0, 0, 0, 0, 0, 0, 0, 0, 0, 0, 0, 0, 0, 0, 0, 0, 0, 0, 0, 0, 0, 0, 0, 0, 0, 0, 0, 0, 0, 0, 0, 0, 0, 0, 0, 0, 0, 0, 0, 0, 0, 0, 0, 0, 0, 0, 0, 0, 0, 0, 0, 0, 0, 0, 0, 0, 0, 0, 0, 0, 0, 0, 0, 0, 0, 0, 0, 0, 0, 0, 0, 0, 2, 2, 2, 2, 2, 2, 2, 2, 1, 1, 1, 1, 1, 1, 1, 1, 1, 1, 1, 1, 1, 1, 1, 1])
_uv = me_cube.uv_layers.new(name='UVMap')
_uv.uv.foreach_set('vector', [0.9419, 0.9635, 0.9419, 0.9514, 0.9153, 0.9514, 0.9153, 0.9635, 0.999, 0.3394, 0.999, 0.228, 0.9724, 0.228, 0.9724, 0.3394, 0.4581, 0.9919, 0.5704, 0.9919, 0.5704, 0.9655, 0.4581, 0.9655, 0.999, 0.2259, 0.999, 0.1145, 0.9724, 0.1145, 0.9724, 0.2259, 0.6867, 0.9919, 0.799, 0.9919, 0.799, 0.9868, 0.6867, 0.9868, 0.7419, 0.6799, 0.7419, 0.5684, 0.6867, 0.5684, 0.6867, 0.6799, 0.2296, 0.9919, 0.3419, 0.9919, 0.3419, 0.9655, 0.2296, 0.9655, 0.9919, 0.5664, 0.9919, 0.4549, 0.9867, 0.4549, 0.9867, 0.5664, 0.6561, 0.1125, 0.6561, 0.05774, 0.6439, 0.05774, 0.6439, 0.1125, 0.4847, 0.08411, 0.4847, 0.05774, 0.4724, 0.05774, 0.4724, 0.08411, 0.4581, 0.7933, 0.5704, 0.7933, 0.5704, 0.7386, 0.4581, 0.7386, 0.799, 0.7933, 0.799, 0.6819, 0.7439, 0.6819, 0.7439, 0.7933, 0.001001, 0.999, 0.1133, 0.999, 0.1133, 0.9939, 0.001001, 0.9939, 0.8561, 0.1125, 0.8561, 0.001001, 0.801, 0.001001, 0.801, 0.1125, 0.801, 0.9635, 0.9133, 0.9635, 0.9133, 0.9372, 0.801, 0.9372, 0.8561, 0.4529, 0.8561, 0.3414, 0.801, 0.3414, 0.801, 0.4529, 0.001001, 0.8501, 0.1133, 0.8501, 0.1133, 0.7953, 0.001001, 0.7953, 0.9704, 0.7933, 0.9704, 0.6819, 0.9439, 0.6819, 0.9439, 0.7933, 0.5724, 0.9635, 0.6847, 0.9635, 0.6847, 0.9372, 0.5724, 0.9372, 0.8561, 0.6799, 0.8561, 0.5684, 0.801, 0.5684, 0.801, 0.6799, 0.2296, 0.8501, 0.3419, 0.8501, 0.3419, 0.7953, 0.2296, 0.7953, 0.4704, 0.05774, 0.4581, 0.05774, 0.4581, 0.08411, 0.4704, 0.08411, 0.6419, 0.05774, 0.6296, 0.05774, 0.6296, 0.1125, 0.6419, 0.1125, 0.9704, 0.923, 0.9439, 0.923, 0.9439, 0.9494, 0.9704, 0.9494, 0.1704, 0.2847, 0.1439, 0.2847, 0.1439, 0.3394, 0.1704, 0.3394, 0.5704, 0.05774, 0.5439, 0.05774, 0.5439, 0.1125, 0.5704, 0.1125, 0.5133, 0.08411, 0.5133, 0.05774, 0.501, 0.05774, 0.501, 0.08411, 0.9419, 0.923, 0.9153, 0.923, 0.9153, 0.9494, 0.9419, 0.9494, 0.5419, 0.05774, 0.5153, 0.05774, 0.5153, 0.1125, 0.5419, 0.1125, 0.399, 0.02937, 0.3724, 0.02937, 0.3724, 0.05574, 0.399, 0.05574, 0.05614, 0.4549, 0.02957, 0.4549, 0.02957, 0.5096, 0.05614, 0.5096, 0.5133, 0.3698, 0.4867, 0.3698, 0.4867, 0.3962, 0.5133, 0.3962, 0.8561, 0.7933, 0.8561, 0.6819, 0.801, 0.6819, 0.801, 0.7933, 0.2296, 0.9635, 0.3419, 0.9635, 0.3419, 0.9372, 0.2296, 0.9372, 0.9776, 0.9088, 0.9724, 0.9088, 0.9724, 0.9635, 0.9776, 0.9635, 0.1153, 0.9635, 0.2276, 0.9635, 0.2276, 0.9372, 0.1153, 0.9372, 0.02757, 0.4549, 0.001001, 0.4549, 0.001001, 0.5096, 0.02757, 0.5096, 0.1133, 0.4549, 0.08672, 0.4549, 0.08672, 0.5096, 0.1133, 0.5096, 0.9419, 0.7933, 0.9419, 0.6819, 0.9153, 0.6819, 0.9153, 0.7933, 0.2296, 0.9068, 0.3419, 0.9068, 0.3419, 0.8521, 0.2296, 0.8521, 0.499, 0.08411, 0.499, 0.05774, 0.4867, 0.05774, 0.4867, 0.08411, 0.08471, 0.5096, 0.08471, 0.4549, 0.05814, 0.4549, 0.05814, 0.5096, 0.9419, 0.5664, 0.9419, 0.4549, 0.9153, 0.4549, 0.9153, 0.5664, 0.801, 0.9919, 0.9133, 0.9919, 0.9133, 0.9868, 0.801, 0.9868, 0.8561, 0.9068, 0.8561, 0.7953, 0.801, 0.7953, 0.801, 0.9068, 0.5724, 0.9068, 0.6847, 0.9068, 0.6847, 0.8521, 0.5724, 0.8521, 0.9419, 0.3394, 0.9419, 0.228, 0.9153, 0.228, 0.9153, 0.3394, 0.3439, 0.9068, 0.4561, 0.9068, 0.4561, 0.8521, 0.3439, 0.8521, 0.9704, 0.3394, 0.9704, 0.228, 0.9439, 0.228, 0.9439, 0.3394, 0.6847, 0.05774, 0.6724, 0.05774, 0.6724, 0.1125, 0.6847, 0.1125, 0.6704, 0.05774, 0.6581, 0.05774, 0.6581, 0.1125, 0.6704, 0.1125, 0.4847, 0.08611, 0.4724, 0.08611, 0.4724, 0.1125, 0.4847, 0.1125, 0.4704, 0.08611, 0.4581, 0.08611, 0.4581, 0.1125, 0.4704, 0.1125, 0.599, 0.05774, 0.5867, 0.05774, 0.5867, 0.1125, 0.599, 0.1125, 0.5847, 0.05774, 0.5724, 0.05774, 0.5724, 0.1125, 0.5847, 0.1125, 0.5133, 0.08611, 0.501, 0.08611, 0.501, 0.1125, 0.5133, 0.1125, 0.6276, 0.05774, 0.6153, 0.05774, 0.6153, 0.1125, 0.6276, 0.1125, 0.9439, 0.9564, 0.9704, 0.9564, 0.9704, 0.9514, 0.9439, 0.9514, 0.6133, 0.05774, 0.601, 0.05774, 0.601, 0.1125, 0.6133, 0.1125, 0.6561, 0.001001, 0.6439, 0.001001, 0.6439, 0.05574, 0.6561, 0.05574, 0.4847, 0.3698, 0.4581, 0.3698, 0.4581, 0.3962, 0.4847, 0.3962, 0.499, 0.1125, 0.499, 0.08611, 0.4867, 0.08611, 0.4867, 0.1125, 0.1704, 0.2685, 0.1704, 0.2563, 0.1653, 0.2563, 0.1653, 0.2685, 0.5419, 0.001001, 0.5296, 0.001001, 0.5296, 0.02737, 0.5419, 0.02737, 0.05614, 0.5116, 0.02957, 0.5116, 0.02957, 0.5664, 0.05614, 0.5664, 0.3561, 0.05574, 0.3561, 0.02937, 0.351, 0.02937, 0.351, 0.05574, 0.02757, 0.5116, 0.001001, 0.5116, 0.001001, 0.5664, 0.02757, 0.5664, 0.5276, 0.001001, 0.5153, 0.001001, 0.5153, 0.02737, 0.5276, 0.02737, 0.5704, 0.001001, 0.5581, 0.001001, 0.5581, 0.02737, 0.5704, 0.02737, 0.9704, 0.4529, 0.9704, 0.3414, 0.9439, 0.3414, 0.9439, 0.4529, 0.801, 0.9352, 0.9133, 0.9352, 0.9133, 0.9088, 0.801, 0.9088, 0.4204, 0.05874, 0.4163, 0.08411, 0.4204, 0.08411, 0.6419, 0.05574, 0.6419, 0.001001, 0.6296, 0.001001, 0.6296, 0.05574, 0.9153, 0.9129, 0.9153, 0.9088, 0.9694, 0.9088, 0.6847, 0.05574, 0.6847, 0.001001, 0.6724, 0.001001, 0.6724, 0.05574, 0.5133, 0.3414, 0.4867, 0.3414, 0.4867, 0.3678, 0.5133, 0.3678, 0.1163, 0.2401, 0.1276, 0.229, 0.1276, 0.2401, 0.1276, 0.3394, 0.1276, 0.2847, 0.1224, 0.2847, 0.1224, 0.3394, 0.349, 0.05574, 0.349, 0.02937, 0.3439, 0.02937, 0.3439, 0.05574, 0.1204, 0.3394, 0.1204, 0.2847, 0.1153, 0.2847, 0.1153, 0.3394, 0.1419, 0.3394, 0.1419, 0.2847, 0.1367, 0.2847, 0.1367, 0.3394, 0.1347, 0.3394, 0.1347, 0.2847, 0.1296, 0.2847, 0.1296, 0.3394, 0.2133, 0.3394, 0.2133, 0.2847, 0.2081, 0.2847, 0.2081, 0.3394, 0.3704, 0.05574, 0.3704, 0.02937, 0.3653, 0.02937, 0.3653, 0.05574, 0.2061, 0.3394, 0.2061, 0.2847, 0.201, 0.2847, 0.201, 0.3394, 0.3633, 0.05574, 0.3633, 0.02937, 0.3581, 0.02937, 0.3581, 0.05574, 0.2276, 0.3394, 0.2276, 0.2847, 0.2224, 0.2847, 0.2224, 0.3394, 0.3847, 0.02737, 0.3847, 0.001001, 0.3796, 0.001001, 0.3796, 0.02737, 0.1561, 0.2634, 0.151, 0.2634, 0.151, 0.2685, 0.1561, 0.2685, 0.3776, 0.02737, 0.3776, 0.001001, 0.3724, 0.001001, 0.3724, 0.02737, 0.2204, 0.3394, 0.2204, 0.2847, 0.2153, 0.2847, 0.2153, 0.3394, 0.399, 0.02737, 0.399, 0.001001, 0.3939, 0.001001, 0.3939, 0.02737, 0.3919, 0.02737, 0.3919, 0.001001, 0.3867, 0.001001, 0.3867, 0.02737, 0.1633, 0.2685, 0.1633, 0.2563, 0.1581, 0.2563, 0.1581, 0.2685, 0.6704, 0.05574, 0.6704, 0.001001, 0.6581, 0.001001, 0.6581, 0.05574, 0.199, 0.2421, 0.1867, 0.2421, 0.1867, 0.2543, 0.199, 0.2543, 0.599, 0.05574, 0.599, 0.001001, 0.5867, 0.001001, 0.5867, 0.05574, 0.1847, 0.2421, 0.1724, 0.2421, 0.1724, 0.2543, 0.1847, 0.2543, 0.5847, 0.05574, 0.5847, 0.001001, 0.5724, 0.001001, 0.5724, 0.05574, 0.199, 0.228, 0.1867, 0.228, 0.1867, 0.2401, 0.199, 0.2401, 0.6276, 0.05574, 0.6276, 0.001001, 0.6153, 0.001001, 0.6153, 0.05574, 0.6133, 0.05574, 0.6133, 0.001001, 0.601, 0.001001, 0.601, 0.05574, 0.1561, 0.2705, 0.151, 0.2705, 0.151, 0.2827, 0.1561, 0.2827, 0.1847, 0.228, 0.1724, 0.228, 0.1724, 0.2401, 0.1847, 0.2401, 0.2276, 0.2421, 0.2153, 0.2421, 0.2153, 0.2543, 0.2276, 0.2543, 0.5561, 0.02737, 0.5561, 0.001001, 0.5439, 0.001001, 0.5439, 0.02737, 0.5419, 0.5664, 0.5419, 0.5116, 0.5296, 0.5116, 0.5296, 0.5664, 0.5276, 0.5664, 0.5276, 0.5116, 0.5153, 0.5116, 0.5153, 0.5664, 0.149, 0.2705, 0.1439, 0.2705, 0.1439, 0.2827, 0.149, 0.2827, 0.1704, 0.2827, 0.1704, 0.2705, 0.1653, 0.2705, 0.1653, 0.2827, 0.1633, 0.2827, 0.1633, 0.2705, 0.1581, 0.2705, 0.1581, 0.2827, 0.5419, 0.05574, 0.5419, 0.02937, 0.5296, 0.02937, 0.5296, 0.05574, 0.1133, 0.5664, 0.1133, 0.5116, 0.08672, 0.5116, 0.08672, 0.5664, 0.3561, 0.001001, 0.351, 0.001001, 0.351, 0.02737, 0.3561, 0.02737, 0.5276, 0.02937, 0.5153, 0.02937, 0.5153, 0.05574, 0.5276, 0.05574, 0.5704, 0.02937, 0.5581, 0.02937, 0.5581, 0.05574, 0.5704, 0.05574, 0.4847, 0.3414, 0.4581, 0.3414, 0.4581, 0.3678, 0.4847, 0.3678, 0.08471, 0.5664, 0.08471, 0.5116, 0.05814, 0.5116, 0.05814, 0.5664, 0.149, 0.2634, 0.1439, 0.2634, 0.1439, 0.2685, 0.149, 0.2685, 0.1276, 0.2685, 0.1276, 0.2563, 0.1224, 0.2563, 0.1224, 0.2685, 0.1204, 0.2685, 0.1204, 0.2563, 0.1153, 0.2563, 0.1153, 0.2685, 0.349, 0.02737, 0.349, 0.001001, 0.3439, 0.001001, 0.3439, 0.02737, 0.1847, 0.3394, 0.1847, 0.2847, 0.1796, 0.2847, 0.1796, 0.3394, 0.1776, 0.3394, 0.1776, 0.2847, 0.1724, 0.2847, 0.1724, 0.3394, 0.5561, 0.02937, 0.5439, 0.02937, 0.5439, 0.05574, 0.5561, 0.05574, 0.4847, 0.001001, 0.4724, 0.001001, 0.4724, 0.02737, 0.4847, 0.02737, 0.5704, 0.3698, 0.5439, 0.3698, 0.5439, 0.3962, 0.5704, 0.3962, 0.399, 0.3962, 0.399, 0.3414, 0.3724, 0.3414, 0.3724, 0.3962, 0.3704, 0.3962, 0.3704, 0.3414, 0.3439, 0.3414, 0.3439, 0.3962, 0.3704, 0.001001, 0.3653, 0.001001, 0.3653, 0.02737, 0.3704, 0.02737, 0.1419, 0.2685, 0.1419, 0.2563, 0.1367, 0.2563, 0.1367, 0.2685, 0.1347, 0.2685, 0.1347, 0.2563, 0.1296, 0.2563, 0.1296, 0.2685, 0.3633, 0.02737, 0.3633, 0.001001, 0.3581, 0.001001, 0.3581, 0.02737, 0.199, 0.3394, 0.199, 0.2847, 0.1939, 0.2847, 0.1939, 0.3394, 0.1919, 0.3394, 0.1919, 0.2847, 0.1867, 0.2847, 0.1867, 0.3394, 0.1561, 0.2563, 0.151, 0.2563, 0.151, 0.2614, 0.1561, 0.2614, 0.4704, 0.001001, 0.4581, 0.001001, 0.4581, 0.02737, 0.4704, 0.02737, 0.5133, 0.001001, 0.501, 0.001001, 0.501, 0.02737, 0.5133, 0.02737, 0.5419, 0.3698, 0.5153, 0.3698, 0.5153, 0.3962, 0.5419, 0.3962, 0.4561, 0.3962, 0.4561, 0.3414, 0.4296, 0.3414, 0.4296, 0.3962, 0.4276, 0.3962, 0.4276, 0.3414, 0.401, 0.3414, 0.401, 0.3962, 0.4419, 0.02937, 0.4367, 0.02937, 0.4367, 0.05574, 0.4419, 0.05574, 0.2133, 0.2421, 0.201, 0.2421, 0.201, 0.2543, 0.2133, 0.2543, 0.499, 0.02737, 0.499, 0.001001, 0.4867, 0.001001, 0.4867, 0.02737, 0.5704, 0.5664, 0.5704, 0.5116, 0.5581, 0.5116, 0.5581, 0.5664, 0.5561, 0.5664, 0.5561, 0.5116, 0.5439, 0.5116, 0.5439, 0.5664, 0.1276, 0.2705, 0.1224, 0.2705, 0.1224, 0.2827, 0.1276, 0.2827, 0.2276, 0.228, 0.2153, 0.228, 0.2153, 0.2401, 0.2276, 0.2401, 0.5704, 0.3414, 0.5439, 0.3414, 0.5439, 0.3678, 0.5704, 0.3678, 0.399, 0.4529, 0.399, 0.3982, 0.3724, 0.3982, 0.3724, 0.4529, 0.3704, 0.4529, 0.3704, 0.3982, 0.3439, 0.3982, 0.3439, 0.4529, 0.4347, 0.02937, 0.4296, 0.02937, 0.4296, 0.05574, 0.4347, 0.05574, 0.4847, 0.02937, 0.4724, 0.02937, 0.4724, 0.05574, 0.4847, 0.05574, 0.4704, 0.02937, 0.4581, 0.02937, 0.4581, 0.05574, 0.4704, 0.05574, 0.4561, 0.4529, 0.4561, 0.3982, 0.4296, 0.3982, 0.4296, 0.4529, 0.4276, 0.4529, 0.4276, 0.3982, 0.401, 0.3982, 0.401, 0.4529, 0.1204, 0.2705, 0.1153, 0.2705, 0.1153, 0.2827, 0.1204, 0.2827, 0.5133, 0.02937, 0.501, 0.02937, 0.501, 0.05574, 0.5133, 0.05574, 0.499, 0.02937, 0.4867, 0.02937, 0.4867, 0.05574, 0.499, 0.05574, 0.5419, 0.3414, 0.5153, 0.3414, 0.5153, 0.3678, 0.5419, 0.3678, 0.4194, 0.05774, 0.4153, 0.05774, 0.4153, 0.0831, 0.1419, 0.2705, 0.1367, 0.2705, 0.1367, 0.2827, 0.1419, 0.2827, 0.1347, 0.2705, 0.1296, 0.2705, 0.1296, 0.2827, 0.1347, 0.2827, 0.4847, 0.5664, 0.4847, 0.5116, 0.4724, 0.5116, 0.4724, 0.5664, 0.5419, 0.1976, 0.5419, 0.1712, 0.5296, 0.1712, 0.5296, 0.1976, 0.2133, 0.228, 0.201, 0.228, 0.201, 0.2401, 0.2133, 0.2401, 0.199, 0.2705, 0.1867, 0.2705, 0.1867, 0.2827, 0.199, 0.2827, 0.1561, 0.228, 0.151, 0.228, 0.151, 0.2401, 0.1561, 0.2401, 0.4704, 0.5664, 0.4704, 0.5116, 0.4581, 0.5116, 0.4581, 0.5664, 0.5276, 0.1976, 0.5276, 0.1712, 0.5153, 0.1712, 0.5153, 0.1976, 0.5704, 0.1976, 0.5704, 0.1712, 0.5581, 0.1712, 0.5581, 0.1976, 0.1847, 0.2705, 0.1724, 0.2705, 0.1724, 0.2827, 0.1847, 0.2827, 0.199, 0.2563, 0.1867, 0.2563, 0.1867, 0.2685, 0.199, 0.2685, 0.1847, 0.2563, 0.1724, 0.2563, 0.1724, 0.2685, 0.1847, 0.2685, 0.2276, 0.2705, 0.2153, 0.2705, 0.2153, 0.2827, 0.2276, 0.2827, 0.2133, 0.2705, 0.201, 0.2705, 0.201, 0.2827, 0.2133, 0.2827, 0.2276, 0.2563, 0.2153, 0.2563, 0.2153, 0.2685, 0.2276, 0.2685, 0.5561, 0.1976, 0.5561, 0.1712, 0.5439, 0.1712, 0.5439, 0.1976, 0.5133, 0.4265, 0.4867, 0.4265, 0.4867, 0.4529, 0.5133, 0.4529, 0.5419, 0.2259, 0.5419, 0.1996, 0.5296, 0.1996, 0.5296, 0.2259, 0.149, 0.2401, 0.149, 0.228, 0.1439, 0.228, 0.1439, 0.2401, 0.1704, 0.2401, 0.1704, 0.228, 0.1653, 0.228, 0.1653, 0.2401, 0.1633, 0.2401, 0.1633, 0.228, 0.1581, 0.228, 0.1581, 0.2401, 0.4561, 0.05574, 0.4561, 0.02937, 0.451, 0.02937, 0.451, 0.05574, 0.5276, 0.2259, 0.5276, 0.1996, 0.5153, 0.1996, 0.5153, 0.2259, 0.399, 0.2827, 0.399, 0.228, 0.3724, 0.228, 0.3724, 0.2827, 0.4847, 0.4265, 0.4581, 0.4265, 0.4581, 0.4529, 0.4847, 0.4529, 0.2133, 0.2563, 0.201, 0.2563, 0.201, 0.2685, 0.2133, 0.2685, 0.5133, 0.3982, 0.4867, 0.3982, 0.4867, 0.4245, 0.5133, 0.4245, 0.3704, 0.228, 0.3439, 0.228, 0.3439, 0.2827, 0.3704, 0.2827, 0.1133, 0.05774, 0.05814, 0.05774, 0.05814, 0.1125, 0.1133, 0.1125, 0.5133, 0.5664, 0.5133, 0.5116, 0.501, 0.5116, 0.501, 0.5664, 0.5704, 0.2259, 0.5704, 0.1996, 0.5581, 0.1996, 0.5581, 0.2259, 0.4847, 0.3982, 0.4581, 0.3982, 0.4581, 0.4245, 0.4847, 0.4245, 0.5704, 0.4265, 0.5439, 0.4265, 0.5439, 0.4529, 0.5704, 0.4529, 0.1561, 0.2543, 0.1561, 0.2421, 0.151, 0.2421, 0.151, 0.2543, 0.449, 0.05574, 0.449, 0.02937, 0.4439, 0.02937, 0.4439, 0.05574, 0.04186, 0.2827, 0.04186, 0.228, 0.03672, 0.228, 0.03672, 0.2827, 0.5419, 0.4265, 0.5153, 0.4265, 0.5153, 0.4529, 0.5419, 0.4529, 0.5561, 0.1996, 0.5439, 0.1996, 0.5439, 0.2259, 0.5561, 0.2259, 0.4847, 0.1712, 0.4724, 0.1712, 0.4724, 0.1976, 0.4847, 0.1976, 0.4704, 0.1712, 0.4581, 0.1712, 0.4581, 0.1976, 0.4704, 0.1976, 0.5704, 0.3982, 0.5439, 0.3982, 0.5439, 0.4245, 0.5704, 0.4245, 0.5133, 0.1976, 0.5133, 0.1712, 0.501, 0.1712, 0.501, 0.1976, 0.149, 0.2543, 0.149, 0.2421, 0.1439, 0.2421, 0.1439, 0.2543, 0.9919, 0.4529, 0.9919, 0.3414, 0.9867, 0.3414, 0.9867, 0.4529, 0.499, 0.5664, 0.499, 0.5116, 0.4867, 0.5116, 0.4867, 0.5664, 0.499, 0.1976, 0.499, 0.1712, 0.4867, 0.1712, 0.4867, 0.1976, 0.5419, 0.3982, 0.5153, 0.3982, 0.5153, 0.4245, 0.5419, 0.4245, 0.4561, 0.2827, 0.4561, 0.228, 0.4296, 0.228, 0.4296, 0.2827, 0.1704, 0.2543, 0.1704, 0.2421, 0.1653, 0.2421, 0.1653, 0.2543, 0.5133, 0.2563, 0.4867, 0.2563, 0.4867, 0.2827, 0.5133, 0.2827, 0.4847, 0.2563, 0.4581, 0.2563, 0.4581, 0.2827, 0.4847, 0.2827, 0.4561, 0.8501, 0.4561, 0.7953, 0.3439, 0.7953, 0.3439, 0.8501, 0.9704, 0.4549, 0.9439, 0.4549, 0.9439, 0.5664, 0.9704, 0.5664, 0.05614, 0.05774, 0.001001, 0.05774, 0.001001, 0.1125, 0.05614, 0.1125, 0.5704, 0.9635, 0.5704, 0.9372, 0.4581, 0.9372, 0.4581, 0.9635, 0.4276, 0.2827, 0.4276, 0.228, 0.401, 0.228, 0.401, 0.2827, 0.9704, 0.7953, 0.9439, 0.7953, 0.9439, 0.9068, 0.9704, 0.9068, 0.2276, 0.5116, 0.1724, 0.5116, 0.1724, 0.5664, 0.2276, 0.5664, 0.799, 0.9635, 0.799, 0.9372, 0.6867, 0.9372, 0.6867, 0.9635, 0.1704, 0.5116, 0.1153, 0.5116, 0.1153, 0.5664, 0.1704, 0.5664, 0.8561, 0.228, 0.801, 0.228, 0.801, 0.3394, 0.8561, 0.3394, 0.2276, 0.4549, 0.1724, 0.4549, 0.1724, 0.5096, 0.2276, 0.5096, 0.6847, 0.9919, 0.6847, 0.9655, 0.5724, 0.9655, 0.5724, 0.9919, 0.03471, 0.228, 0.02957, 0.228, 0.02957, 0.2827, 0.03471, 0.2827, 0.7419, 0.4549, 0.6867, 0.4549, 0.6867, 0.5664, 0.7419, 0.5664, 0.4561, 0.9919, 0.4561, 0.9655, 0.3439, 0.9655, 0.3439, 0.9919, 0.799, 0.4549, 0.7439, 0.4549, 0.7439, 0.5664, 0.799, 0.5664, 0.6847, 0.7366, 0.6847, 0.6819, 0.5724, 0.6819, 0.5724, 0.7366, 0.799, 0.5684, 0.7439, 0.5684, 0.7439, 0.6799, 0.799, 0.6799, 0.2276, 0.9919, 0.2276, 0.9655, 0.1153, 0.9655, 0.1153, 0.9919, 0.399, 0.3394, 0.399, 0.2847, 0.3724, 0.2847, 0.3724, 0.3394, 0.7419, 0.6819, 0.6867, 0.6819, 0.6867, 0.7933, 0.7419, 0.7933, 0.05614, 0.2827, 0.05614, 0.228, 0.051, 0.228, 0.051, 0.2827, 0.001001, 0.9919, 0.1133, 0.9919, 0.1133, 0.9655, 0.001001, 0.9655, 0.4847, 0.1996, 0.4724, 0.1996, 0.4724, 0.2259, 0.4847, 0.2259, 0.3704, 0.2847, 0.3439, 0.2847, 0.3439, 0.3394, 0.3704, 0.3394, 0.4561, 0.3394, 0.4561, 0.2847, 0.4296, 0.2847, 0.4296, 0.3394, 0.4276, 0.2847, 0.401, 0.2847, 0.401, 0.3394, 0.4276, 0.3394, 0.1704, 0.4549, 0.1153, 0.4549, 0.1153, 0.5096, 0.1704, 0.5096, 0.3419, 0.5116, 0.2867, 0.5116, 0.2867, 0.5664, 0.3419, 0.5664, 0.2847, 0.3414, 0.2581, 0.3414, 0.2581, 0.3962, 0.2847, 0.3962, 0.2561, 0.3414, 0.2296, 0.3414, 0.2296, 0.3962, 0.2561, 0.3962, 0.2847, 0.5116, 0.2296, 0.5116, 0.2296, 0.5664, 0.2847, 0.5664, 0.4133, 0.02937, 0.4081, 0.02937, 0.4081, 0.05574, 0.4133, 0.05574, 0.3419, 0.3414, 0.3153, 0.3414, 0.3153, 0.3962, 0.3419, 0.3962, 0.3133, 0.3962, 0.3133, 0.3414, 0.2867, 0.3414, 0.2867, 0.3962, 0.3419, 0.4549, 0.2867, 0.4549, 0.2867, 0.5096, 0.3419, 0.5096, 0.2847, 0.3982, 0.2581, 0.3982, 0.2581, 0.4529, 0.2847, 0.4529, 0.2561, 0.3982, 0.2296, 0.3982, 0.2296, 0.4529, 0.2561, 0.4529, 0.3419, 0.4529, 0.3419, 0.3982, 0.3153, 0.3982, 0.3153, 0.4529, 0.999, 0.001001, 0.9724, 0.001001, 0.9724, 0.1125, 0.999, 0.1125, 0.3133, 0.4529, 0.3133, 0.3982, 0.2867, 0.3982, 0.2867, 0.4529, 0.399, 0.1145, 0.3724, 0.1145, 0.3724, 0.1692, 0.399, 0.1692, 0.2847, 0.4549, 0.2296, 0.4549, 0.2296, 0.5096, 0.2847, 0.5096, 0.3704, 0.1145, 0.3439, 0.1145, 0.3439, 0.1692, 0.3704, 0.1692, 0.4561, 0.5116, 0.401, 0.5116, 0.401, 0.5664, 0.4561, 0.5664, 0.4561, 0.1692, 0.4561, 0.1145, 0.4296, 0.1145, 0.4296, 0.1692, 0.4276, 0.1692, 0.4276, 0.1145, 0.401, 0.1145, 0.401, 0.1692, 0.399, 0.1712, 0.3724, 0.1712, 0.3724, 0.2259, 0.399, 0.2259, 0.5419, 0.4549, 0.5296, 0.4549, 0.5296, 0.5096, 0.5419, 0.5096, 0.5276, 0.4549, 0.5153, 0.4549, 0.5153, 0.5096, 0.5276, 0.5096, 0.399, 0.5116, 0.3439, 0.5116, 0.3439, 0.5664, 0.399, 0.5664, 0.3704, 0.2259, 0.3704, 0.1712, 0.3439, 0.1712, 0.3439, 0.2259, 0.5133, 0.228, 0.4867, 0.228, 0.4867, 0.2543, 0.5133, 0.2543, 0.4561, 0.2259, 0.4561, 0.1712, 0.4296, 0.1712, 0.4296, 0.2259, 0.049, 0.228, 0.04386, 0.228, 0.04386, 0.2827, 0.049, 0.2827, 0.01328, 0.228, 0.008144, 0.228, 0.008144, 0.2827, 0.01328, 0.2827, 0.006142, 0.228, 0.001001, 0.228, 0.001001, 0.2827, 0.006142, 0.2827, 0.02757, 0.228, 0.02243, 0.228, 0.02243, 0.2827, 0.02757, 0.2827, 0.02043, 0.228, 0.01529, 0.228, 0.01529, 0.2827, 0.02043, 0.2827, 0.099, 0.228, 0.09386, 0.228, 0.09386, 0.2827, 0.099, 0.2827, 0.09186, 0.228, 0.08672, 0.228, 0.08672, 0.2827, 0.09186, 0.2827, 0.1133, 0.228, 0.1081, 0.228, 0.1081, 0.2827, 0.1133, 0.2827, 0.1061, 0.228, 0.101, 0.228, 0.101, 0.2827, 0.1061, 0.2827, 0.07043, 0.228, 0.06529, 0.228, 0.06529, 0.2827, 0.07043, 0.2827, 0.06328, 0.228, 0.05814, 0.228, 0.05814, 0.2827, 0.06328, 0.2827, 0.08471, 0.228, 0.07957, 0.228, 0.07957, 0.2827, 0.08471, 0.2827, 0.07757, 0.228, 0.07243, 0.228, 0.07243, 0.2827, 0.07757, 0.2827, 0.04186, 0.2847, 0.03672, 0.2847, 0.03672, 0.3394, 0.04186, 0.3394, 0.03471, 0.2847, 0.02957, 0.2847, 0.02957, 0.3394, 0.03471, 0.3394, 0.05614, 0.2847, 0.051, 0.2847, 0.051, 0.3394, 0.05614, 0.3394, 0.5734, 0.8501, 0.6847, 0.8501, 0.6847, 0.7963, 0.5704, 0.7963, 0.4591, 0.8501, 0.5704, 0.8501, 0.1133, 0.8531, 0.1133, 0.9068, 0.002002, 0.9068, 0.9133, 0.1155, 0.8591, 0.2259, 0.9133, 0.2259, 0.05614, 0.5694, 0.05614, 0.6231, 0.002002, 0.6231, 0.8591, 0.3394, 0.9133, 0.3394, 0.9133, 0.229, 0.799, 0.8501, 0.6877, 0.8501, 0.799, 0.7963, 0.9133, 0.4559, 0.9133, 0.5664, 0.8591, 0.5664, 0.9133, 0.002002, 0.9133, 0.1125, 0.8591, 0.1125, 0.9123, 0.001001, 0.8581, 0.1115, 0.8581, 0.001001, 0.4581, 0.8491, 0.4581, 0.7953, 0.5694, 0.7953, 0.8581, 0.2249, 0.9123, 0.1145, 0.8581, 0.1145, 0.6837, 0.7953, 0.5724, 0.7953, 0.5724, 0.8491, 0.9123, 0.228, 0.8581, 0.228, 0.8581, 0.3384, 0.6867, 0.7953, 0.798, 0.7953, 0.6867, 0.8491, 0.8581, 0.5654, 0.8581, 0.4549, 0.9123, 0.4549, 0.4561, 0.4549, 0.401, 0.4549, 0.401, 0.5096, 0.4561, 0.5096, 0.399, 0.4549, 0.3439, 0.4549, 0.3439, 0.5096, 0.399, 0.5096, 0.2276, 0.6251, 0.1724, 0.6251, 0.1724, 0.6799, 0.2276, 0.6799, 0.1704, 0.6251, 0.1153, 0.6251, 0.1153, 0.6799, 0.1704, 0.6799, 0.2276, 0.5684, 0.1724, 0.5684, 0.1724, 0.6231, 0.2276, 0.6231, 0.1704, 0.5684, 0.1153, 0.5684, 0.1153, 0.6231, 0.1704, 0.6231, 0.6847, 0.5116, 0.6296, 0.5116, 0.6296, 0.5664, 0.6847, 0.5664, 0.6276, 0.5116, 0.5724, 0.5116, 0.5724, 0.5664, 0.6276, 0.5664, 0.6847, 0.4549, 0.6296, 0.4549, 0.6296, 0.5096, 0.6847, 0.5096, 0.6276, 0.4549, 0.5724, 0.4549, 0.5724, 0.5096, 0.6276, 0.5096, 0.1133, 0.7386, 0.05814, 0.7386, 0.05814, 0.7933, 0.1133, 0.7933, 0.05614, 0.7386, 0.001001, 0.7386, 0.001001, 0.7933, 0.05614, 0.7933, 0.1133, 0.6819, 0.05814, 0.6819, 0.05814, 0.7366, 0.1133, 0.7366, 0.05614, 0.6819, 0.001001, 0.6819, 0.001001, 0.7366, 0.05614, 0.7366, 0.799, 0.05774, 0.7439, 0.05774, 0.7439, 0.1125, 0.799, 0.1125, 0.7419, 0.05774, 0.6867, 0.05774, 0.6867, 0.1125, 0.7419, 0.1125, 0.4276, 0.1712, 0.401, 0.1712, 0.401, 0.2259, 0.4276, 0.2259, 0.049, 0.2847, 0.04386, 0.2847, 0.04386, 0.3394, 0.049, 0.3394, 0.799, 0.001001, 0.7439, 0.001001, 0.7439, 0.05574, 0.799, 0.05574, 0.1704, 0.3414, 0.1439, 0.3414, 0.1439, 0.3962, 0.1704, 0.3962, 0.1419, 0.3414, 0.1153, 0.3414, 0.1153, 0.3962, 0.1419, 0.3962, 0.7419, 0.001001, 0.6867, 0.001001, 0.6867, 0.05574, 0.7419, 0.05574, 0.5724, 0.7933, 0.6847, 0.7933, 0.6847, 0.7386, 0.5724, 0.7386, 0.2276, 0.3414, 0.201, 0.3414, 0.201, 0.3962, 0.2276, 0.3962, 0.199, 0.3414, 0.1724, 0.3414, 0.1724, 0.3962, 0.199, 0.3962, 0.1704, 0.3982, 0.1439, 0.3982, 0.1439, 0.4529, 0.1704, 0.4529, 0.1419, 0.3982, 0.1153, 0.3982, 0.1153, 0.4529, 0.1419, 0.4529, 0.2276, 0.3982, 0.201, 0.3982, 0.201, 0.4529, 0.2276, 0.4529, 0.6847, 0.6251, 0.6296, 0.6251, 0.6296, 0.6799, 0.6847, 0.6799, 0.6276, 0.6251, 0.5724, 0.6251, 0.5724, 0.6799, 0.6276, 0.6799, 0.6847, 0.5684, 0.6296, 0.5684, 0.6296, 0.6231, 0.6847, 0.6231, 0.6276, 0.5684, 0.5724, 0.5684, 0.5724, 0.6231, 0.6276, 0.6231, 0.199, 0.3982, 0.1724, 0.3982, 0.1724, 0.4529, 0.199, 0.4529, 0.5704, 0.4549, 0.5581, 0.4549, 0.5581, 0.5096, 0.5704, 0.5096, 0.5704, 0.6251, 0.5153, 0.6251, 0.5153, 0.6799, 0.5704, 0.6799, 0.05614, 0.3414, 0.02957, 0.3414, 0.02957, 0.3962, 0.05614, 0.3962, 0.5133, 0.6251, 0.4581, 0.6251, 0.4581, 0.6799, 0.5133, 0.6799, 0.02757, 0.3414, 0.001001, 0.3414, 0.001001, 0.3962, 0.02757, 0.3962, 0.8561, 0.2259, 0.8561, 0.1145, 0.801, 0.1145, 0.801, 0.2259, 0.4561, 0.6819, 0.3439, 0.6819, 0.3439, 0.7933, 0.4561, 0.7933, 0.799, 0.3414, 0.6867, 0.3414, 0.6867, 0.4529, 0.799, 0.4529, 0.799, 0.228, 0.6867, 0.228, 0.6867, 0.3394, 0.799, 0.3394, 0.001001, 0.9058, 0.001001, 0.8521, 0.1123, 0.8521, 0.5704, 0.5684, 0.5153, 0.5684, 0.5153, 0.6231, 0.5704, 0.6231, 0.001001, 0.5684, 0.05514, 0.5684, 0.001001, 0.6221, 0.5133, 0.5684, 0.4581, 0.5684, 0.4581, 0.6231, 0.5133, 0.6231, 0.6847, 0.3982, 0.6296, 0.3982, 0.6296, 0.4529, 0.6847, 0.4529, 0.6276, 0.3982, 0.5724, 0.3982, 0.5724, 0.4529, 0.6276, 0.4529, 0.1153, 0.8501, 0.2276, 0.8501, 0.2276, 0.7953, 0.1153, 0.7953, 0.8561, 0.4549, 0.801, 0.4549, 0.801, 0.5664, 0.8561, 0.5664, 0.1133, 0.3414, 0.08672, 0.3414, 0.08672, 0.3962, 0.1133, 0.3962, 0.799, 0.9068, 0.799, 0.8521, 0.6867, 0.8521, 0.6867, 0.9068, 0.08471, 0.3414, 0.05814, 0.3414, 0.05814, 0.3962, 0.08471, 0.3962, 0.9704, 0.5684, 0.9439, 0.5684, 0.9439, 0.6799, 0.9704, 0.6799, 0.05614, 0.3982, 0.02957, 0.3982, 0.02957, 0.4529, 0.05614, 0.4529, 0.3439, 0.9635, 0.4561, 0.9635, 0.4561, 0.9372, 0.3439, 0.9372, 0.6847, 0.3414, 0.6296, 0.3414, 0.6296, 0.3962, 0.6847, 0.3962, 0.6276, 0.3414, 0.5724, 0.3414, 0.5724, 0.3962, 0.6276, 0.3962, 0.2276, 0.6819, 0.1153, 0.6819, 0.1153, 0.7933, 0.2276, 0.7933, 0.02757, 0.4529, 0.02757, 0.3982, 0.001001, 0.3982, 0.001001, 0.4529, 0.4847, 0.228, 0.4581, 0.228, 0.4581, 0.2543, 0.4847, 0.2543, 0.799, 0.1145, 0.6867, 0.1145, 0.6867, 0.2259, 0.799, 0.2259, 0.1133, 0.3982, 0.08672, 0.3982, 0.08672, 0.4529, 0.1133, 0.4529, 0.9847, 0.4529, 0.9847, 0.3414, 0.9724, 0.3414, 0.9724, 0.4529, 0.4704, 0.2259, 0.4704, 0.1996, 0.4581, 0.1996, 0.4581, 0.2259, 0.5561, 0.5096, 0.5561, 0.4549, 0.5439, 0.4549, 0.5439, 0.5096, 0.4847, 0.5096, 0.4847, 0.4549, 0.4724, 0.4549, 0.4724, 0.5096, 0.5133, 0.2259, 0.5133, 0.1996, 0.501, 0.1996, 0.501, 0.2259, 0.499, 0.2259, 0.499, 0.1996, 0.4867, 0.1996, 0.4867, 0.2259, 0.801, 0.9777, 0.9133, 0.9777, 0.9133, 0.9655, 0.801, 0.9655, 0.5419, 0.1408, 0.5419, 0.1145, 0.5296, 0.1145, 0.5296, 0.1408, 0.5276, 0.1408, 0.5276, 0.1145, 0.5153, 0.1145, 0.5153, 0.1408, 0.4704, 0.5096, 0.4704, 0.4549, 0.4581, 0.4549, 0.4581, 0.5096, 0.5133, 0.5096, 0.5133, 0.4549, 0.501, 0.4549, 0.501, 0.5096, 0.499, 0.5096, 0.499, 0.4549, 0.4867, 0.4549, 0.4867, 0.5096, 0.9847, 0.7933, 0.9847, 0.6819, 0.9724, 0.6819, 0.9724, 0.7933, 0.5704, 0.1408, 0.5704, 0.1145, 0.5581, 0.1145, 0.5581, 0.1408, 0.5561, 0.1408, 0.5561, 0.1145, 0.5439, 0.1145, 0.5439, 0.1408, 0.5419, 0.1692, 0.5419, 0.1428, 0.5296, 0.1428, 0.5296, 0.1692, 0.3133, 0.7386, 0.301, 0.7386, 0.301, 0.7933, 0.3133, 0.7933, 0.299, 0.7386, 0.2867, 0.7386, 0.2867, 0.7933, 0.299, 0.7933, 0.3419, 0.7386, 0.3296, 0.7386, 0.3296, 0.7933, 0.3419, 0.7933, 0.3276, 0.7386, 0.3153, 0.7386, 0.3153, 0.7933, 0.3276, 0.7933, 0.2561, 0.7386, 0.2439, 0.7386, 0.2439, 0.7933, 0.2561, 0.7933, 0.2419, 0.7386, 0.2296, 0.7386, 0.2296, 0.7933, 0.2419, 0.7933, 0.2847, 0.7386, 0.2724, 0.7386, 0.2724, 0.7933, 0.2847, 0.7933, 0.2704, 0.7386, 0.2581, 0.7386, 0.2581, 0.7933, 0.2704, 0.7933, 0.1419, 0.229, 0.1306, 0.2401, 0.1419, 0.2401, 0.5163, 0.3111, 0.5276, 0.3111, 0.5276, 0.2857, 0.5449, 0.3111, 0.5561, 0.2857, 0.5561, 0.3111, 0.5419, 0.3141, 0.5419, 0.3394, 0.5163, 0.3394, 0.1276, 0.2431, 0.1163, 0.2543, 0.1276, 0.2543, 0.1266, 0.228, 0.1153, 0.2391, 0.1153, 0.228, 0.5439, 0.2847, 0.5551, 0.2847, 0.5439, 0.3101, 0.1296, 0.2391, 0.1409, 0.228, 0.1296, 0.228, 0.08471, 0.4529, 0.08471, 0.3982, 0.05814, 0.3982, 0.05814, 0.4529, 0.2847, 0.2827, 0.2847, 0.228, 0.2581, 0.228, 0.2581, 0.2827, 0.2561, 0.2827, 0.2561, 0.228, 0.2296, 0.228, 0.2296, 0.2827, 0.3419, 0.2827, 0.3419, 0.228, 0.3153, 0.228, 0.3153, 0.2827, 0.3133, 0.2827, 0.3133, 0.228, 0.2867, 0.228, 0.2867, 0.2827, 0.2847, 0.3394, 0.2847, 0.2847, 0.2581, 0.2847, 0.2581, 0.3394, 0.2561, 0.3394, 0.2561, 0.2847, 0.2296, 0.2847, 0.2296, 0.3394, 0.3419, 0.3394, 0.3419, 0.2847, 0.3153, 0.2847, 0.3153, 0.3394, 0.4061, 0.05574, 0.4061, 0.02937, 0.401, 0.02937, 0.401, 0.05574, 0.01328, 0.3394, 0.01328, 0.2847, 0.008144, 0.2847, 0.008144, 0.3394, 0.4276, 0.05574, 0.4276, 0.02937, 0.4224, 0.02937, 0.4224, 0.05574, 0.006142, 0.3394, 0.006142, 0.2847, 0.001001, 0.2847, 0.001001, 0.3394, 0.02757, 0.3394, 0.02757, 0.2847, 0.02243, 0.2847, 0.02243, 0.3394, 0.02043, 0.3394, 0.02043, 0.2847, 0.01529, 0.2847, 0.01529, 0.3394, 0.4204, 0.05574, 0.4204, 0.02937, 0.4153, 0.02937, 0.4153, 0.05574, 0.4419, 0.02737, 0.4419, 0.001001, 0.4367, 0.001001, 0.4367, 0.02737, 0.099, 0.3394, 0.099, 0.2847, 0.09386, 0.2847, 0.09386, 0.3394, 0.4347, 0.02737, 0.4347, 0.001001, 0.4296, 0.001001, 0.4296, 0.02737, 0.4561, 0.02737, 0.4561, 0.001001, 0.451, 0.001001, 0.451, 0.02737, 0.09186, 0.3394, 0.09186, 0.2847, 0.08672, 0.2847, 0.08672, 0.3394, 0.449, 0.02737, 0.449, 0.001001, 0.4439, 0.001001, 0.4439, 0.02737, 0.1133, 0.3394, 0.1133, 0.2847, 0.1081, 0.2847, 0.1081, 0.3394, 0.4133, 0.02737, 0.4133, 0.001001, 0.4081, 0.001001, 0.4081, 0.02737, 0.1061, 0.3394, 0.1061, 0.2847, 0.101, 0.2847, 0.101, 0.3394, 0.07043, 0.3394, 0.07043, 0.2847, 0.06529, 0.2847, 0.06529, 0.3394, 0.4061, 0.02737, 0.4061, 0.001001, 0.401, 0.001001, 0.401, 0.02737, 0.4276, 0.02737, 0.4276, 0.001001, 0.4224, 0.001001, 0.4224, 0.02737, 0.06328, 0.3394, 0.06328, 0.2847, 0.05814, 0.2847, 0.05814, 0.3394, 0.08471, 0.3394, 0.08471, 0.2847, 0.07957, 0.2847, 0.07957, 0.3394, 0.07757, 0.3394, 0.07757, 0.2847, 0.07243, 0.2847, 0.07243, 0.3394, 0.4204, 0.02737, 0.4204, 0.001001, 0.4153, 0.001001, 0.4153, 0.02737, 0.3847, 0.1125, 0.3847, 0.08611, 0.3796, 0.08611, 0.3796, 0.1125, 0.5276, 0.1692, 0.5276, 0.1428, 0.5153, 0.1428, 0.5153, 0.1692, 0.5704, 0.1692, 0.5704, 0.1428, 0.5581, 0.1428, 0.5581, 0.1692, 0.3776, 0.1125, 0.3776, 0.08611, 0.3724, 0.08611, 0.3724, 0.1125, 0.149, 0.2563, 0.1439, 0.2563, 0.1439, 0.2614, 0.149, 0.2614, 0.399, 0.1125, 0.399, 0.08611, 0.3939, 0.08611, 0.3939, 0.1125, 0.04186, 0.05574, 0.04186, 0.001001, 0.03672, 0.001001, 0.03672, 0.05574, 0.03471, 0.05574, 0.03471, 0.001001, 0.02957, 0.001001, 0.02957, 0.05574, 0.3919, 0.1125, 0.3919, 0.08611, 0.3867, 0.08611, 0.3867, 0.1125, 0.3561, 0.1125, 0.3561, 0.08611, 0.351, 0.08611, 0.351, 0.1125, 0.05614, 0.05574, 0.05614, 0.001001, 0.051, 0.001001, 0.051, 0.05574, 0.349, 0.1125, 0.349, 0.08611, 0.3439, 0.08611, 0.3439, 0.1125, 0.3704, 0.1125, 0.3704, 0.08611, 0.3653, 0.08611, 0.3653, 0.1125, 0.3633, 0.1125, 0.3633, 0.08611, 0.3581, 0.08611, 0.3581, 0.1125, 0.5561, 0.1692, 0.5561, 0.1428, 0.5439, 0.1428, 0.5439, 0.1692, 0.3133, 0.3394, 0.3133, 0.2847, 0.2867, 0.2847, 0.2867, 0.3394, 0.2847, 0.1145, 0.2581, 0.1145, 0.2581, 0.1692, 0.2847, 0.1692, 0.4561, 0.6251, 0.401, 0.6251, 0.401, 0.6799, 0.4561, 0.6799, 0.799, 0.9352, 0.799, 0.9088, 0.6867, 0.9088, 0.6867, 0.9352, 0.9133, 0.3414, 0.8581, 0.3414, 0.8581, 0.4529, 0.9133, 0.4529, 0.6847, 0.9352, 0.6847, 0.9088, 0.5724, 0.9088, 0.5724, 0.9352, 0.9419, 0.7953, 0.9153, 0.7953, 0.9153, 0.9068, 0.9419, 0.9068, 0.5704, 0.9352, 0.5704, 0.9088, 0.4581, 0.9088, 0.4581, 0.9352, 0.9133, 0.5684, 0.8581, 0.5684, 0.8581, 0.6799, 0.9133, 0.6799, 0.2276, 0.9068, 0.2276, 0.8521, 0.1153, 0.8521, 0.1153, 0.9068, 0.9419, 0.5684, 0.9153, 0.5684, 0.9153, 0.6799, 0.9419, 0.6799, 0.399, 0.6251, 0.3439, 0.6251, 0.3439, 0.6799, 0.399, 0.6799, 0.4561, 0.5684, 0.401, 0.5684, 0.401, 0.6231, 0.4561, 0.6231, 0.2561, 0.1145, 0.2296, 0.1145, 0.2296, 0.1692, 0.2561, 0.1692, 0.1266, 0.2421, 0.1153, 0.2421, 0.1153, 0.2533, 0.5704, 0.2563, 0.5439, 0.2563, 0.5439, 0.2827, 0.5704, 0.2827, 0.2276, 0.9352, 0.2276, 0.9088, 0.1153, 0.9088, 0.1153, 0.9352, 0.3847, 0.08411, 0.3847, 0.05774, 0.3796, 0.05774, 0.3796, 0.08411, 0.3776, 0.08411, 0.3776, 0.05774, 0.3724, 0.05774, 0.3724, 0.08411, 0.049, 0.05574, 0.049, 0.001001, 0.04386, 0.001001, 0.04386, 0.05574, 0.399, 0.08411, 0.399, 0.05774, 0.3939, 0.05774, 0.3939, 0.08411, 0.01328, 0.05574, 0.01328, 0.001001, 0.008144, 0.001001, 0.008144, 0.05574, 0.3919, 0.08411, 0.3919, 0.05774, 0.3867, 0.05774, 0.3867, 0.08411, 0.006142, 0.05574, 0.006142, 0.001001, 0.001001, 0.001001, 0.001001, 0.05574, 0.02757, 0.05574, 0.02757, 0.001001, 0.02243, 0.001001, 0.02243, 0.05574, 0.3561, 0.08411, 0.3561, 0.05774, 0.351, 0.05774, 0.351, 0.08411, 0.349, 0.08411, 0.349, 0.05774, 0.3439, 0.05774, 0.3439, 0.08411, 0.02043, 0.05574, 0.02043, 0.001001, 0.01529, 0.001001, 0.01529, 0.05574, 0.099, 0.05574, 0.099, 0.001001, 0.09386, 0.001001, 0.09386, 0.05574, 0.3704, 0.08411, 0.3704, 0.05774, 0.3653, 0.05774, 0.3653, 0.08411, 0.3633, 0.08411, 0.3633, 0.05774, 0.3581, 0.05774, 0.3581, 0.08411, 0.4419, 0.1125, 0.4419, 0.08611, 0.4367, 0.08611, 0.4367, 0.1125, 0.4347, 0.1125, 0.4347, 0.08611, 0.4296, 0.08611, 0.4296, 0.1125, 0.4561, 0.1125, 0.4561, 0.08611, 0.451, 0.08611, 0.451, 0.1125, 0.449, 0.1125, 0.449, 0.08611, 0.4439, 0.08611, 0.4439, 0.1125, 0.1633, 0.2543, 0.1633, 0.2421, 0.1581, 0.2421, 0.1581, 0.2543, 0.9776, 0.9068, 0.9776, 0.7953, 0.9724, 0.7953, 0.9724, 0.9068, 0.801, 0.9848, 0.9133, 0.9848, 0.9133, 0.9797, 0.801, 0.9797, 0.9704, 0.921, 0.9163, 0.921, 0.9704, 0.9169, 0.9694, 0.9159, 0.9153, 0.9159, 0.9153, 0.92, 0.09186, 0.05574, 0.09186, 0.001001, 0.08672, 0.001001, 0.08672, 0.05574, 0.4133, 0.1125, 0.4133, 0.08611, 0.4081, 0.08611, 0.4081, 0.1125, 0.1133, 0.05574, 0.1133, 0.001001, 0.1081, 0.001001, 0.1081, 0.05574, 0.4061, 0.1125, 0.4061, 0.08611, 0.401, 0.08611, 0.401, 0.1125, 0.9847, 0.9068, 0.9847, 0.7953, 0.9796, 0.7953, 0.9796, 0.9068, 0.4276, 0.08411, 0.4276, 0.05874, 0.4234, 0.08411, 0.6867, 0.9848, 0.799, 0.9848, 0.799, 0.9797, 0.6867, 0.9797, 0.4224, 0.0831, 0.4224, 0.05774, 0.4266, 0.05774, 0.1061, 0.05574, 0.1061, 0.001001, 0.101, 0.001001, 0.101, 0.05574, 0.4276, 0.1125, 0.4276, 0.08611, 0.4224, 0.08611, 0.4224, 0.1125, 0.07043, 0.05574, 0.07043, 0.001001, 0.06529, 0.001001, 0.06529, 0.05574, 0.4204, 0.1125, 0.4204, 0.08611, 0.4153, 0.08611, 0.4153, 0.1125, 0.06328, 0.05574, 0.06328, 0.001001, 0.05814, 0.001001, 0.05814, 0.05574, 0.08471, 0.05574, 0.08471, 0.001001, 0.07957, 0.001001, 0.07957, 0.05574, 0.4419, 0.08411, 0.4419, 0.05774, 0.4367, 0.05774, 0.4367, 0.08411, 0.4347, 0.08411, 0.4347, 0.05774, 0.4296, 0.05774, 0.4296, 0.08411, 0.07757, 0.05574, 0.07757, 0.001001, 0.07243, 0.001001, 0.07243, 0.05574, 0.4561, 0.08411, 0.4561, 0.05774, 0.451, 0.05774, 0.451, 0.08411, 0.449, 0.08411, 0.449, 0.05774, 0.4439, 0.05774, 0.4439, 0.08411, 0.4133, 0.08411, 0.4133, 0.05774, 0.4081, 0.05774, 0.4081, 0.08411, 0.4061, 0.08411, 0.4061, 0.05774, 0.401, 0.05774, 0.401, 0.08411, 0.399, 0.5684, 0.3439, 0.5684, 0.3439, 0.6231, 0.399, 0.6231, 0.9133, 0.7953, 0.8581, 0.7953, 0.8581, 0.9068, 0.9133, 0.9068, 0.3419, 0.1145, 0.3153, 0.1145, 0.3153, 0.1692, 0.3419, 0.1692, 0.3133, 0.6819, 0.301, 0.6819, 0.301, 0.7366, 0.3133, 0.7366, 0.3133, 0.1692, 0.3133, 0.1145, 0.2867, 0.1145, 0.2867, 0.1692, 0.6847, 0.2847, 0.6296, 0.2847, 0.6296, 0.3394, 0.6847, 0.3394, 0.6276, 0.2847, 0.5724, 0.2847, 0.5724, 0.3394, 0.6276, 0.3394, 0.2847, 0.1712, 0.2581, 0.1712, 0.2581, 0.2259, 0.2847, 0.2259, 0.2561, 0.1712, 0.2296, 0.1712, 0.2296, 0.2259, 0.2561, 0.2259, 0.3419, 0.1712, 0.3153, 0.1712, 0.3153, 0.2259, 0.3419, 0.2259, 0.3133, 0.1712, 0.2867, 0.1712, 0.2867, 0.2259, 0.3133, 0.2259, 0.2847, 0.001001, 0.2581, 0.001001, 0.2581, 0.05574, 0.2847, 0.05574, 0.2561, 0.001001, 0.2296, 0.001001, 0.2296, 0.05574, 0.2561, 0.05574, 0.4581, 0.7366, 0.5704, 0.7366, 0.5704, 0.6819, 0.4581, 0.6819, 0.9704, 0.1125, 0.9704, 0.001001, 0.9153, 0.001001, 0.9153, 0.1125, 0.6847, 0.228, 0.6296, 0.228, 0.6296, 0.2827, 0.6847, 0.2827, 0.6276, 0.228, 0.5724, 0.228, 0.5724, 0.2827, 0.6276, 0.2827, 0.3419, 0.6251, 0.2867, 0.6251, 0.2867, 0.6799, 0.3419, 0.6799, 0.2847, 0.6251, 0.2296, 0.6251, 0.2296, 0.6799, 0.2847, 0.6799, 0.3419, 0.5684, 0.2867, 0.5684, 0.2867, 0.6231, 0.3419, 0.6231, 0.2847, 0.5684, 0.2296, 0.5684, 0.2296, 0.6231, 0.2847, 0.6231, 0.3419, 0.001001, 0.3153, 0.001001, 0.3153, 0.05574, 0.3419, 0.05574, 0.3133, 0.001001, 0.2867, 0.001001, 0.2867, 0.05574, 0.3133, 0.05574, 0.2847, 0.05774, 0.2581, 0.05774, 0.2581, 0.1125, 0.2847, 0.1125, 0.2561, 0.05774, 0.2296, 0.05774, 0.2296, 0.1125, 0.2561, 0.1125, 0.001001, 0.9635, 0.1133, 0.9635, 0.1133, 0.9088, 0.001001, 0.9088, 0.9704, 0.2259, 0.9704, 0.1145, 0.9153, 0.1145, 0.9153, 0.2259, 0.3419, 0.05774, 0.3153, 0.05774, 0.3153, 0.1125, 0.3419, 0.1125, 0.3133, 0.05774, 0.2867, 0.05774, 0.2867, 0.1125, 0.3133, 0.1125, 0.1704, 0.1145, 0.1439, 0.1145, 0.1439, 0.1692, 0.1704, 0.1692, 0.1419, 0.1145, 0.1153, 0.1145, 0.1153, 0.1692, 0.1419, 0.1692, 0.6847, 0.1712, 0.6296, 0.1712, 0.6296, 0.2259, 0.6847, 0.2259, 0.6276, 0.1712, 0.5724, 0.1712, 0.5724, 0.2259, 0.6276, 0.2259, 0.6847, 0.1145, 0.6296, 0.1145, 0.6296, 0.1692, 0.6847, 0.1692, 0.6276, 0.1145, 0.5724, 0.1145, 0.5724, 0.1692, 0.6276, 0.1692, 0.2276, 0.1145, 0.201, 0.1145, 0.201, 0.1692, 0.2276, 0.1692, 0.199, 0.1145, 0.1724, 0.1145, 0.1724, 0.1692, 0.199, 0.1692, 0.4581, 0.9068, 0.5704, 0.9068, 0.5704, 0.8521, 0.4581, 0.8521, 0.9133, 0.7933, 0.9133, 0.6819, 0.8581, 0.6819, 0.8581, 0.7933, 0.1704, 0.1712, 0.1439, 0.1712, 0.1439, 0.2259, 0.1704, 0.2259, 0.5419, 0.2563, 0.5153, 0.2563, 0.5153, 0.2827, 0.5419, 0.2827, 0.5704, 0.228, 0.5439, 0.228, 0.5439, 0.2543, 0.5704, 0.2543, 0.5419, 0.228, 0.5153, 0.228, 0.5153, 0.2543, 0.5419, 0.2543, 0.2296, 0.9352, 0.3419, 0.9352, 0.3419, 0.9088, 0.2296, 0.9088, 0.1419, 0.2259, 0.1419, 0.1712, 0.1153, 0.1712, 0.1153, 0.2259, 0.2276, 0.2259, 0.2276, 0.1712, 0.201, 0.1712, 0.201, 0.2259, 0.199, 0.2259, 0.199, 0.1712, 0.1724, 0.1712, 0.1724, 0.2259, 0.5133, 0.3131, 0.4867, 0.3131, 0.4867, 0.3394, 0.5133, 0.3394, 0.4847, 0.3131, 0.4581, 0.3131, 0.4581, 0.3394, 0.4847, 0.3394, 0.9419, 0.4529, 0.9419, 0.3414, 0.9153, 0.3414, 0.9153, 0.4529, 0.5133, 0.2847, 0.4867, 0.2847, 0.4867, 0.3111, 0.5133, 0.3111, 0.4847, 0.2847, 0.4581, 0.2847, 0.4581, 0.3111, 0.4847, 0.3111, 0.1704, 0.05574, 0.1704, 0.001001, 0.1439, 0.001001, 0.1439, 0.05574, 0.1419, 0.05574, 0.1419, 0.001001, 0.1153, 0.001001, 0.1153, 0.05574, 0.5704, 0.3131, 0.5439, 0.3131, 0.5439, 0.3394, 0.5704, 0.3394, 0.3439, 0.9352, 0.4561, 0.9352, 0.4561, 0.9088, 0.3439, 0.9088, 0.299, 0.6819, 0.2867, 0.6819, 0.2867, 0.7366, 0.299, 0.7366, 0.4847, 0.1408, 0.4847, 0.1145, 0.4724, 0.1145, 0.4724, 0.1408, 0.4704, 0.1408, 0.4704, 0.1145, 0.4581, 0.1145, 0.4581, 0.1408, 0.5133, 0.1408, 0.5133, 0.1145, 0.501, 0.1145, 0.501, 0.1408, 0.9847, 0.6799, 0.9847, 0.5684, 0.9724, 0.5684, 0.9724, 0.6799, 0.3419, 0.7366, 0.3419, 0.6819, 0.3296, 0.6819, 0.3296, 0.7366, 0.3276, 0.7366, 0.3276, 0.6819, 0.3153, 0.6819, 0.3153, 0.7366, 0.2561, 0.7366, 0.2561, 0.6819, 0.2439, 0.6819, 0.2439, 0.7366, 0.499, 0.1408, 0.499, 0.1145, 0.4867, 0.1145, 0.4867, 0.1408, 0.4847, 0.1692, 0.4847, 0.1428, 0.4724, 0.1428, 0.4724, 0.1692, 0.6867, 0.9777, 0.799, 0.9777, 0.799, 0.9655, 0.6867, 0.9655, 0.4704, 0.1692, 0.4704, 0.1428, 0.4581, 0.1428, 0.4581, 0.1692, 0.5133, 0.1692, 0.5133, 0.1428, 0.501, 0.1428, 0.501, 0.1692, 0.2419, 0.7366, 0.2419, 0.6819, 0.2296, 0.6819, 0.2296, 0.7366, 0.2847, 0.7366, 0.2847, 0.6819, 0.2724, 0.6819, 0.2724, 0.7366, 0.499, 0.1692, 0.499, 0.1428, 0.4867, 0.1428, 0.4867, 0.1692, 0.9847, 0.5664, 0.9847, 0.4549, 0.9724, 0.4549, 0.9724, 0.5664, 0.1133, 0.6251, 0.05814, 0.6251, 0.05814, 0.6799, 0.1133, 0.6799, 0.05614, 0.6251, 0.001001, 0.6251, 0.001001, 0.6799, 0.05614, 0.6799, 0.2276, 0.05574, 0.2276, 0.001001, 0.201, 0.001001, 0.201, 0.05574, 0.2704, 0.7366, 0.2704, 0.6819, 0.2581, 0.6819, 0.2581, 0.7366, 0.08471, 0.2259, 0.08471, 0.1712, 0.07243, 0.1712, 0.07243, 0.2259, 0.07043, 0.1712, 0.05814, 0.1712, 0.05814, 0.2259, 0.07043, 0.2259, 0.199, 0.001001, 0.1724, 0.001001, 0.1724, 0.05574, 0.199, 0.05574, 0.1133, 0.1712, 0.101, 0.1712, 0.101, 0.2259, 0.1133, 0.2259, 0.099, 0.1712, 0.08672, 0.1712, 0.08672, 0.2259, 0.099, 0.2259, 0.02757, 0.1712, 0.01529, 0.1712, 0.01529, 0.2259, 0.02757, 0.2259, 0.01328, 0.1712, 0.001001, 0.1712, 0.001001, 0.2259, 0.01328, 0.2259, 0.05614, 0.1712, 0.04386, 0.1712, 0.04386, 0.2259, 0.05614, 0.2259, 0.04186, 0.1712, 0.02957, 0.1712, 0.02957, 0.2259, 0.04186, 0.2259, 0.08471, 0.1145, 0.07243, 0.1145, 0.07243, 0.1692, 0.08471, 0.1692, 0.07043, 0.1145, 0.05814, 0.1145, 0.05814, 0.1692, 0.07043, 0.1692, 0.5419, 0.2857, 0.5306, 0.3111, 0.5419, 0.3111, 0.5591, 0.3111, 0.5704, 0.3111, 0.5704, 0.2857, 0.5694, 0.2847, 0.5581, 0.3101, 0.5581, 0.2847, 0.5153, 0.3384, 0.5153, 0.3131, 0.5409, 0.3131, 0.1419, 0.2431, 0.1306, 0.2543, 0.1419, 0.2543, 0.1409, 0.2421, 0.1296, 0.2533, 0.1296, 0.2421, 0.5153, 0.2847, 0.5266, 0.2847, 0.5153, 0.3101, 0.5296, 0.3101, 0.5409, 0.2847, 0.5296, 0.2847, 0.1704, 0.1125, 0.1704, 0.05774, 0.1439, 0.05774, 0.1439, 0.1125, 0.1419, 0.1125, 0.1419, 0.05774, 0.1153, 0.05774, 0.1153, 0.1125, 0.2276, 0.1125, 0.2276, 0.05774, 0.201, 0.05774, 0.201, 0.1125, 0.1133, 0.5684, 0.05814, 0.5684, 0.05814, 0.6231, 0.1133, 0.6231, 0.199, 0.1125, 0.199, 0.05774, 0.1724, 0.05774, 0.1724, 0.1125, 0.05614, 0.1692, 0.05614, 0.1145, 0.02957, 0.1145, 0.02957, 0.1692, 0.02757, 0.1692, 0.02757, 0.1145, 0.001001, 0.1145, 0.001001, 0.1692, 0.1133, 0.1692, 0.1133, 0.1145, 0.08672, 0.1145, 0.08672, 0.1692])
me_cube.materials.append(mat_material)
me_cube.materials.append(mat_material_001)
me_cube.materials.append(mat_material_002)
me_cube.use_remesh_preserve_volume = False
me_cube.use_remesh_preserve_attributes = False
me_cube.use_mirror_vertex_groups = False
me_cube.update()

# ---- objects
ob_cube = bpy.data.objects.new('Cube', me_cube)
ob_side = bpy.data.objects.new('Side', None)
ob_top = bpy.data.objects.new('Top', None)
ob_front = bpy.data.objects.new('Front', None)
ob_sun = bpy.data.objects.new('Sun', light_sun)

# ---- transforms, parenting, visibility, modifiers, constraints
ob_cube.location = (0.0, 0.0, 0.0)
ob_cube.lock_rotations_4d = False
ob_cube.empty_display_type = 'ARROWS'
ob_cube.lineart.crease_threshold = 0.0
_m = ob_cube.modifiers.new('Mirror', 'MIRROR')
_m.show_render = False
_m.use_clip = True
_m = ob_cube.modifiers.new('Auto Smooth', 'NODES')
_m.node_group = ng_auto_smooth
_gi = [s.identifier for s in ng_auto_smooth.interface.items_tree if s.item_type == 'SOCKET' and s.in_out == 'INPUT']
_m[_gi[1]] = 0.5236  # Angle
ob_side.location = (-1.5, -2.899, -2.43)
ob_side.rotation_euler = (1.571, 157.1, -4.712)
ob_side.scale = (1.643, 1.643, 1.643)
ob_side.empty_display_type = 'IMAGE'
ob_side.empty_display_size = 4.62
ob_side.empty_image_offset = (0.0, 0.0)
ob_side.empty_image_depth = 'FRONT'
ob_side.use_empty_image_alpha = True
ob_side.empty_image_side = 'FRONT'
ob_side.color = (1.0, 1.0, 1.0, 0.2917)
ob_top.location = (1.214, -2.899, -0.03019)
ob_top.rotation_euler = (4.476e-13, 157.1, -4.712)
ob_top.scale = (1.643, 1.643, 1.643)
ob_top.empty_display_type = 'IMAGE'
ob_top.empty_display_size = 4.62
ob_top.empty_image_offset = (0.0, 0.0)
ob_top.empty_image_depth = 'FRONT'
ob_top.use_empty_image_alpha = True
ob_top.empty_image_side = 'FRONT'
ob_top.color = (1.0, 1.0, 1.0, 0.2917)
ob_front.location = (-6.389, -2.899, -2.43)
ob_front.rotation_euler = (1.571, 157.1, -6.283)
ob_front.scale = (1.643, 1.643, 1.643)
ob_front.empty_display_type = 'IMAGE'
ob_front.empty_display_size = 4.62
ob_front.empty_image_offset = (0.0, 0.0)
ob_front.empty_image_depth = 'FRONT'
ob_front.use_empty_image_alpha = True
ob_front.empty_image_side = 'FRONT'
ob_front.color = (1.0, 1.0, 1.0, 0.2917)
ob_sun.location = (4.265, -0.4717, 8.039)
ob_sun.rotation_euler = (0.003824, 0.3401, -1.549)

# ---- collection membership
col_collection.objects.link(ob_cube)
col_collection.objects.link(ob_side)
col_collection.objects.link(ob_top)
col_collection.objects.link(ob_front)
col_collection.objects.link(ob_sun)

# ---- scene / render settings (as saved in the file)
scene.frame_start = 1; scene.frame_end = 250; scene.frame_set(1)
scene.render.engine = 'CYCLES'
scene.cycles.use_denoising = False
scene.cycles.samples = 128
scene.cycles.sampling_pattern = 'TABULATED_SOBOL'
scene.cycles.use_adaptive_sampling = False
scene.cycles.use_light_tree = False
scene.view_settings.view_transform = 'Filmic'
bpy.context.view_layer.update()

# ---- added for rendering (the .blend has no active camera): camera
cam_auto = bpy.data.cameras.new('AutoCamera')
cam_auto.lens = 50.0
cam_auto.sensor_width = 36.0
cam_auto.clip_end = 1000.0
ob_auto_camera = bpy.data.objects.new('AutoCamera', cam_auto)
scene.collection.objects.link(ob_auto_camera)
ob_auto_camera.location = (5.3238, -6.66689, 5.11668)
ob_auto_camera.rotation_euler = (1.09748, -7.21219e-08, 0.694738)
scene.camera = ob_auto_camera
bpy.context.view_layer.update()
